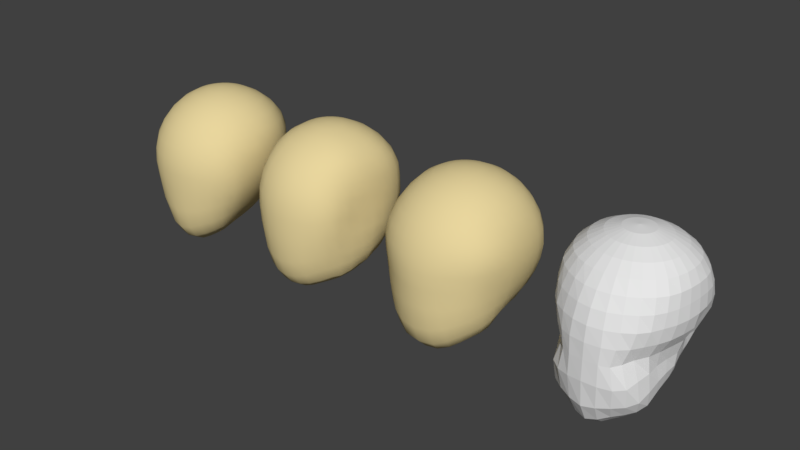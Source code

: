 # Source: Avatar.blend  (saved by Blender 2.79.0; exported with 4.5.12 LTS)
import bpy
from mathutils import Matrix  # noqa: F401  (used for matrix-valued properties, if any)

bpy.ops.wm.read_factory_settings(use_empty=True)
scene = bpy.context.scene
scene.name = 'Scene'

# ---- collections
col_collection_1 = bpy.data.collections.new('Collection 1'); scene.collection.children.link(col_collection_1)

# ---- materials (node trees are filled in below, after node groups)
mat_material_001 = bpy.data.materials.new('Material.001')
mat_material_001.alpha_threshold = 0.0
mat_material_001.diffuse_color = (0.8, 0.5199, 0.3689, 1.0)
mat_material_001.roughness = 0.5

# ---- material node trees
mat_material_001.use_nodes = True; mat_material_001.node_tree.nodes.clear()
_N = mat_material_001.node_tree.nodes; _L = mat_material_001.node_tree.links
n0 = _N.new('ShaderNodeOutputMaterial'); n0.name = 'Material Output'; n0.location = (300, 300)
n1 = _N.new('ShaderNodeBsdfDiffuse'); n1.name = 'Diffuse BSDF'; n1.location = (10, 300)
n1.inputs[0].default_value = (0.8, 0.6625, 0.3373, 1.0)
_L.new(n1.outputs[0], n0.inputs[0])
n0.is_active_output = True

# ---- world
world_world = bpy.data.worlds.new('World'); scene.world = world_world
world_world.color = (0.05088, 0.05088, 0.05088)
world_world.use_sun_shadow = False
world_world.sun_shadow_jitter_overblur = 0.0
world_world.cycles.sampling_method = 'MANUAL'

# ---- meshes
me_sphere_004 = bpy.data.meshes.new('Sphere.004')
me_sphere_004.from_pydata([(0.0, 0.004657, -1.04), (0.03806, 0.1913, 0.9808), (0.07466, 0.3753, 0.9239), (0.1084, 0.5449, 0.8315), (0.1379, 0.6935, 0.7071), (0.1622, 0.8155, 0.5556), (0.1802, 0.9061, 0.3827), (0.1913, 0.9619, 0.1951), (0.1951, 0.9808, 7.55e-08), (0.1888, 0.9619, -0.1951), (0.1611, 0.9061, -0.3839), (0.142, 0.8155, -0.5572), (0.1311, 0.6935, -0.7073), (0.1079, 0.5451, -0.8324), (0.07422, 0.3771, -0.9309), (0.03775, 0.1965, -1.001), (0.07466, 0.1802, 0.9808), (0.1464, 0.3536, 0.9239), (0.2126, 0.5133, 0.8315), (0.2706, 0.6529, 0.7071), (0.318, 0.7643, 0.5556), (0.3519, 0.8451, 0.3827), (0.3719, 0.8981, 0.1951), (0.3772, 0.9203, 0.0001505), (0.3384, 0.9054, -0.1943), (0.2822, 0.8536, -0.3856), (0.2724, 0.7682, -0.5603), (0.2563, 0.6533, -0.7082), (0.2102, 0.5137, -0.8332), (0.1449, 0.3557, -0.9326), (0.07393, 0.1855, -1.002), (0.1084, 0.1622, 0.9808), (0.2126, 0.3182, 0.9239), (0.3087, 0.4619, 0.8315), (0.3926, 0.5842, 0.7071), (0.4596, 0.6691, 0.5556), (0.5026, 0.7238, 0.3827), (0.527, 0.7728, 0.1951), (0.5286, 0.8101, 0.0004735), (0.476, 0.8104, -0.1944), (0.4163, 0.7679, -0.3846), (0.3845, 0.6913, -0.5572), (0.3669, 0.588, -0.7073), (0.3011, 0.4627, -0.8347), (0.2088, 0.321, -0.9351), (0.1071, 0.1675, -1.002), (0.1379, 0.1379, 0.9808), (0.2706, 0.2706, 0.9239), (0.3926, 0.3928, 0.8315), (0.498, 0.4919, 0.7071), (0.5792, 0.5481, 0.5556), (0.6279, 0.5914, 0.3827), (0.6551, 0.6304, 0.1951), (0.6563, 0.6689, 0.0001902), (0.6039, 0.6822, -0.1929), (0.5253, 0.6524, -0.3796), (0.4631, 0.5879, -0.5512), (0.4325, 0.5002, -0.7038), (0.3736, 0.3942, -0.8367), (0.2633, 0.2741, -0.9378), (0.1359, 0.1432, -1.003), (0.1622, 0.1084, 0.9808), (0.3182, 0.2126, 0.9239), (0.4608, 0.3086, 0.8315), (0.5814, 0.3847, 0.7071), (0.6711, 0.4226, 0.5556), (0.7213, 0.4539, 0.3827), (0.7384, 0.4807, 0.1951), (0.709, 0.5122, 0.002838), (0.6306, 0.5327, -0.1848), (0.557, 0.5125, -0.3705), (0.5095, 0.462, -0.5458), (0.4651, 0.3933, -0.7025), (0.4261, 0.3109, -0.8395), (0.3063, 0.2166, -0.94), (0.1593, 0.1135, -1.005), (0.1802, 0.07466, 0.9808), (0.3534, 0.1464, 0.9239), (0.5104, 0.2126, 0.8315), (0.6395, 0.2667, 0.7071), (0.731, 0.2949, 0.5556), (0.7739, 0.3102, 0.3827), (0.7729, 0.3265, 0.1953), (0.6889, 0.3531, 0.009836), (0.6229, 0.3697, -0.1792), (0.5333, 0.3534, -0.3623), (0.5263, 0.3183, -0.5448), (0.4954, 0.2715, -0.7048), (0.463, 0.2156, -0.8428), (0.3368, 0.1505, -0.9428), (0.1765, 0.0792, -1.008), (0.1913, 0.03806, 0.9808), (0.375, 0.07466, 0.9239), (0.5399, 0.1084, 0.8315), (0.672, 0.1375, 0.7071), (0.7576, 0.1573, 0.5556), (0.7873, 0.1679, 0.3827), (0.7935, 0.1789, 0.1952), (0.7237, 0.1895, 0.00722), (0.6247, 0.1908, -0.1822), (0.5842, 0.1802, -0.3697), (0.5579, 0.1624, -0.5524), (0.5321, 0.1393, -0.7089), (0.4843, 0.1115, -0.8476), (0.3548, 0.07754, -0.9489), (0.187, 0.04158, -1.012), (0.1951, -3.266e-07, 0.9808), (0.3822, -3.192e-07, 0.9239), (0.549, -3.117e-07, 0.8315), (0.6799, -3.192e-07, 0.7071), (0.7573, -6.484e-05, 0.5556), (0.781, -0.000377, 0.3827), (0.7957, -0.0001967, 0.1951), (0.7589, -6.165e-07, -0.00344), (0.6606, -3.892e-07, -0.201), (0.6098, -3.277e-08, -0.3864), (0.5951, 0.0002064, -0.5587), (0.5514, 0.0006548, -0.7186), (0.4905, 0.0004396, -0.8608), (0.3608, -0.0002972, -0.9617), (0.1905, 0.001917, -1.019), (0.1913, -0.03806, 0.9808), (0.3748, -0.07466, 0.9239), (0.5381, -0.1084, 0.8315), (0.6652, -0.138, 0.7071), (0.738, -0.1622, 0.5556), (0.7589, -0.1802, 0.3827), (0.7741, -0.1913, 0.1951), (0.7321, -0.1951, -0.002071), (0.6158, -0.1913, -0.2035), (0.5738, -0.1803, -0.3929), (0.5844, -0.1638, -0.5731), (0.5544, -0.1426, -0.7417), (0.4863, -0.1155, -0.8904), (0.3556, -0.08072, -0.9836), (0.1871, -0.03828, -1.028), (0.1802, -0.07466, 0.9808), (0.3532, -0.1464, 0.9239), (0.5075, -0.2126, 0.8315), (0.6288, -0.2706, 0.7071), (0.7016, -0.3179, 0.5556), (0.7198, -0.3513, 0.3827), (0.7263, -0.372, 0.1951), (0.6855, -0.381, -0.002569), (0.5766, -0.3752, -0.199), (0.5503, -0.3555, -0.3988), (0.5815, -0.3277, -0.5982), (0.5504, -0.2901, -0.7964), (0.4741, -0.2356, -0.9485), (0.339, -0.1618, -1.018), (0.1767, -0.07759, -1.039), (0.1622, -0.1084, 0.9808), (0.318, -0.2126, 0.9239), (0.4581, -0.3087, 0.8315), (0.5705, -0.3927, 0.7071), (0.6422, -0.4582, 0.5556), (0.661, -0.4991, 0.3827), (0.6547, -0.5261, 0.1951), (0.619, -0.5442, -0.0008981), (0.5364, -0.5429, -0.1901), (0.5534, -0.5224, -0.4113), (0.5687, -0.4927, -0.6604), (0.5363, -0.4375, -0.8792), (0.4419, -0.351, -1.015), (0.31, -0.2401, -1.063), (0.1596, -0.1145, -1.052), (0.1379, -0.138, 0.9808), (0.2705, -0.2706, 0.9239), (0.391, -0.3928, 0.8315), (0.4897, -0.499, 0.7071), (0.5531, -0.5765, 0.5556), (0.5811, -0.6289, 0.3827), (0.5838, -0.6672, 0.1948), (0.5341, -0.6851, -0.001032), (0.4393, -0.692, -0.2006), (0.5071, -0.6801, -0.4531), (0.535, -0.6485, -0.7342), (0.4766, -0.5635, -0.9247), (0.3839, -0.4486, -1.054), (0.2671, -0.3098, -1.103), (0.1362, -0.1473, -1.066), (0.1084, -0.1622, 0.9808), (0.2126, -0.3182, 0.9239), (0.3081, -0.4619, 0.8315), (0.388, -0.5863, 0.7071), (0.4389, -0.6757, 0.5556), (0.4699, -0.742, 0.3827), (0.4859, -0.7879, 0.1939), (0.4438, -0.809, -0.009062), (0.3703, -0.8225, -0.2212), (0.4572, -0.8186, -0.5062), (0.4427, -0.771, -0.7682), (0.3844, -0.6668, -0.9492), (0.3059, -0.5293, -1.083), (0.2115, -0.3671, -1.135), (0.1074, -0.1746, -1.078), (0.07466, -0.1802, 0.9808), (0.1464, -0.3536, 0.9239), (0.2126, -0.5133, 0.8315), (0.2691, -0.6523, 0.7071), (0.3071, -0.7573, 0.5556), (0.3292, -0.8306, 0.3827), (0.3457, -0.8814, 0.1935), (0.3309, -0.9096, -0.012), (0.2882, -0.9222, -0.2381), (0.3388, -0.9143, -0.52), (0.3136, -0.8604, -0.789), (0.2692, -0.747, -0.9826), (0.2123, -0.594, -1.121), (0.1463, -0.4112, -1.162), (0.07419, -0.195, -1.088), (0.03806, -0.1913, 0.9808), (0.07466, -0.3753, 0.9239), (0.1084, -0.5449, 0.8315), (0.1378, -0.6934, 0.7071), (0.1597, -0.8124, 0.5556), (0.173, -0.8976, 0.3827), (0.1834, -0.9527, 0.1942), (0.1896, -0.9769, -0.006335), (0.1764, -0.9806, -0.2274), (0.1799, -0.9746, -0.5069), (0.162, -0.9247, -0.8176), (0.1379, -0.8043, -1.047), (0.1084, -0.6415, -1.178), (0.07466, -0.4412, -1.187), (0.03788, -0.2075, -1.095), (-7.212e-09, -0.1951, 0.9808), (4.122e-08, -0.3827, 0.9239), (2.632e-08, -0.5556, 0.8315), (-2.584e-08, -0.7071, 0.7071), (-8.501e-08, -0.8313, 0.5556), (6.222e-08, -0.9228, 0.3827), (-8.42e-08, -0.9798, 0.1949), (-1.005e-07, -1.001, -0.00305), (-8.743e-08, -1.0, -0.2178), (6.391e-08, -0.9966, -0.4943), (-8.544e-08, -0.9525, -0.8444), (-2.584e-08, -0.8255, -1.087), (-1.094e-08, -0.6595, -1.206), (3.964e-09, -0.4525, -1.199), (3.965e-09, -0.2118, -1.097), (-0.03806, -0.1913, 0.9808), (-0.07466, -0.3753, 0.9239), (-0.1084, -0.5449, 0.8315), (-0.1378, -0.6934, 0.7071), (-0.1597, -0.8124, 0.5556), (-0.173, -0.8976, 0.3827), (-0.1834, -0.9527, 0.1942), (-0.1896, -0.9769, -0.006335), (-0.1764, -0.9806, -0.2274), (-0.1799, -0.9746, -0.5069), (-0.162, -0.9247, -0.8176), (-0.1379, -0.8043, -1.047), (-0.1084, -0.6415, -1.178), (-0.07466, -0.4412, -1.187), (-0.03788, -0.2075, -1.095), (-1.247e-07, -6.269e-07, 1.0), (-0.07466, -0.1802, 0.9808), (-0.1464, -0.3536, 0.9239), (-0.2126, -0.5133, 0.8315), (-0.2691, -0.6523, 0.7071), (-0.3071, -0.7573, 0.5556), (-0.3292, -0.8306, 0.3827), (-0.3457, -0.8814, 0.1935), (-0.3309, -0.9096, -0.012), (-0.2882, -0.9222, -0.2381), (-0.3388, -0.9143, -0.52), (-0.3136, -0.8604, -0.789), (-0.2692, -0.747, -0.9826), (-0.2123, -0.594, -1.121), (-0.1463, -0.4112, -1.162), (-0.07419, -0.195, -1.088), (-0.1084, -0.1622, 0.9808), (-0.2126, -0.3182, 0.9239), (-0.3081, -0.4619, 0.8315), (-0.388, -0.5863, 0.7071), (-0.4389, -0.6757, 0.5556), (-0.4699, -0.742, 0.3827), (-0.4859, -0.7879, 0.1939), (-0.4438, -0.809, -0.009062), (-0.3703, -0.8225, -0.2212), (-0.4572, -0.8186, -0.5062), (-0.4427, -0.771, -0.7682), (-0.3844, -0.6668, -0.9492), (-0.3059, -0.5293, -1.083), (-0.2115, -0.3671, -1.135), (-0.1074, -0.1746, -1.078), (-0.1379, -0.138, 0.9808), (-0.2705, -0.2706, 0.9239), (-0.391, -0.3928, 0.8315), (-0.4897, -0.499, 0.7071), (-0.5531, -0.5765, 0.5556), (-0.5811, -0.6289, 0.3827), (-0.5838, -0.6672, 0.1948), (-0.5341, -0.6851, -0.001032), (-0.4393, -0.692, -0.2006), (-0.5071, -0.6801, -0.4531), (-0.535, -0.6485, -0.7342), (-0.4766, -0.5635, -0.9247), (-0.3839, -0.4486, -1.054), (-0.2671, -0.3098, -1.103), (-0.1362, -0.1473, -1.066), (-0.1622, -0.1084, 0.9808), (-0.318, -0.2126, 0.9239), (-0.4581, -0.3087, 0.8315), (-0.5705, -0.3927, 0.7071), (-0.6422, -0.4582, 0.5556), (-0.661, -0.4991, 0.3827), (-0.6547, -0.5261, 0.1951), (-0.619, -0.5442, -0.0008981), (-0.5364, -0.5429, -0.1901), (-0.5534, -0.5224, -0.4113), (-0.5687, -0.4927, -0.6604), (-0.5363, -0.4375, -0.8792), (-0.4419, -0.351, -1.015), (-0.31, -0.2401, -1.063), (-0.1596, -0.1145, -1.052), (-0.1802, -0.07466, 0.9808), (-0.3532, -0.1464, 0.9239), (-0.5075, -0.2126, 0.8315), (-0.6288, -0.2706, 0.7071), (-0.7016, -0.3179, 0.5556), (-0.7198, -0.3513, 0.3827), (-0.7263, -0.372, 0.1951), (-0.6855, -0.381, -0.002569), (-0.5766, -0.3752, -0.199), (-0.5503, -0.3555, -0.3988), (-0.5815, -0.3277, -0.5982), (-0.5504, -0.2901, -0.7964), (-0.4741, -0.2356, -0.9485), (-0.339, -0.1618, -1.018), (-0.1767, -0.07759, -1.039), (-0.1913, -0.03806, 0.9808), (-0.3748, -0.07466, 0.9239), (-0.5381, -0.1084, 0.8315), (-0.6652, -0.1379, 0.7071), (-0.738, -0.1622, 0.5556), (-0.7589, -0.1802, 0.3827), (-0.7741, -0.1913, 0.1951), (-0.7321, -0.1951, -0.002071), (-0.6158, -0.1913, -0.2035), (-0.5738, -0.1803, -0.3929), (-0.5844, -0.1638, -0.5731), (-0.5544, -0.1426, -0.7417), (-0.4863, -0.1155, -0.8904), (-0.3556, -0.08072, -0.9836), (-0.1871, -0.03828, -1.028), (-0.1951, -3.117e-07, 0.9808), (-0.3822, -2.819e-07, 0.9239), (-0.549, -2.819e-07, 0.8315), (-0.6799, -1.851e-07, 0.7071), (-0.7573, -6.464e-05, 0.5556), (-0.781, -0.0003771, 0.3827), (-0.7957, -0.0001964, 0.1951), (-0.7589, -3.782e-07, -0.00344), (-0.6606, -9.114e-08, -0.201), (-0.6098, -1.222e-07, -0.3864), (-0.5951, 0.0002066, -0.5587), (-0.5514, 0.000655, -0.7186), (-0.4905, 0.0004397, -0.8608), (-0.3608, -0.0002971, -0.9617), (-0.1905, 0.001917, -1.019), (-0.1913, 0.03806, 0.9808), (-0.375, 0.07466, 0.9239), (-0.5399, 0.1084, 0.8315), (-0.672, 0.1375, 0.7071), (-0.7576, 0.1573, 0.5556), (-0.7873, 0.1679, 0.3827), (-0.7935, 0.1789, 0.1952), (-0.7237, 0.1895, 0.00722), (-0.6247, 0.1908, -0.1822), (-0.5842, 0.1802, -0.3697), (-0.5579, 0.1624, -0.5524), (-0.5321, 0.1393, -0.7089), (-0.4843, 0.1115, -0.8476), (-0.3548, 0.07754, -0.9489), (-0.187, 0.04158, -1.012), (-0.1802, 0.07466, 0.9808), (-0.3534, 0.1464, 0.9239), (-0.5104, 0.2126, 0.8315), (-0.6395, 0.2667, 0.7071), (-0.731, 0.2949, 0.5556), (-0.7739, 0.3102, 0.3827), (-0.7729, 0.3265, 0.1953), (-0.6889, 0.3531, 0.009836), (-0.6229, 0.3697, -0.1792), (-0.5333, 0.3534, -0.3623), (-0.5263, 0.3183, -0.5448), (-0.4954, 0.2715, -0.7048), (-0.463, 0.2156, -0.8428), (-0.3368, 0.1505, -0.9428), (-0.1765, 0.0792, -1.008), (-0.1622, 0.1084, 0.9808), (-0.3182, 0.2126, 0.9239), (-0.4608, 0.3086, 0.8315), (-0.5814, 0.3847, 0.7071), (-0.6711, 0.4226, 0.5556), (-0.7213, 0.4539, 0.3827), (-0.7384, 0.4807, 0.1951), (-0.709, 0.5122, 0.002838), (-0.6306, 0.5327, -0.1848), (-0.557, 0.5125, -0.3705), (-0.5095, 0.462, -0.5458), (-0.4651, 0.3933, -0.7025), (-0.4261, 0.3109, -0.8395), (-0.3063, 0.2166, -0.94), (-0.1593, 0.1135, -1.005), (-0.1379, 0.1379, 0.9808), (-0.2706, 0.2706, 0.9239), (-0.3926, 0.3928, 0.8315), (-0.498, 0.4919, 0.7071), (-0.5792, 0.5481, 0.5556), (-0.6279, 0.5914, 0.3827), (-0.6551, 0.6304, 0.1951), (-0.6563, 0.6689, 0.0001902), (-0.6039, 0.6822, -0.1929), (-0.5253, 0.6524, -0.3796), (-0.4631, 0.5879, -0.5512), (-0.4325, 0.5002, -0.7038), (-0.3736, 0.3942, -0.8367), (-0.2633, 0.2741, -0.9378), (-0.1359, 0.1432, -1.003), (-0.1084, 0.1622, 0.9808), (-0.2126, 0.3182, 0.9239), (-0.3087, 0.4619, 0.8315), (-0.3926, 0.5842, 0.7071), (-0.4596, 0.6691, 0.5556), (-0.5026, 0.7238, 0.3827), (-0.527, 0.7728, 0.1951), (-0.5286, 0.8101, 0.0004735), (-0.476, 0.8104, -0.1944), (-0.4163, 0.7679, -0.3846), (-0.3845, 0.6913, -0.5572), (-0.3669, 0.588, -0.7073), (-0.3011, 0.4627, -0.8347), (-0.2088, 0.321, -0.9351), (-0.1071, 0.1675, -1.002), (-0.07466, 0.1802, 0.9808), (-0.1464, 0.3536, 0.9239), (-0.2126, 0.5133, 0.8315), (-0.2706, 0.6529, 0.7071), (-0.318, 0.7643, 0.5556), (-0.3519, 0.8451, 0.3827), (-0.3719, 0.8981, 0.1951), (-0.3772, 0.9203, 0.0001505), (-0.3384, 0.9054, -0.1943), (-0.2822, 0.8536, -0.3856), (-0.2724, 0.7682, -0.5603), (-0.2563, 0.6533, -0.7082), (-0.2102, 0.5137, -0.8332), (-0.1449, 0.3557, -0.9326), (-0.07393, 0.1855, -1.002), (-0.03806, 0.1913, 0.9808), (-0.07466, 0.3753, 0.9239), (-0.1084, 0.5449, 0.8315), (-0.1379, 0.6935, 0.7071), (-0.1622, 0.8155, 0.5556), (-0.1802, 0.9061, 0.3827), (-0.1913, 0.9619, 0.1951), (-0.1951, 0.9808, 7.55e-08), (-0.1888, 0.9619, -0.1951), (-0.1611, 0.9061, -0.3839), (-0.142, 0.8155, -0.5572), (-0.1311, 0.6935, -0.7073), (-0.1079, 0.5451, -0.8324), (-0.07422, 0.3771, -0.9309), (-0.03775, 0.1965, -1.001), (3.749e-08, 0.1951, 0.9808), (7.847e-08, 0.3827, 0.9239), (1.083e-07, 0.5556, 0.8315), (1.53e-07, 0.7071, 0.7071), (2.722e-07, 0.8315, 0.5556), (6.357e-08, 0.9239, 0.3827), (2.573e-07, 0.9808, 0.1951), (2.722e-07, 1.0, 7.55e-08), (2.572e-07, 0.9808, -0.1951), (5.914e-08, 0.9239, -0.3827), (2.398e-07, 0.8315, -0.5556), (1.466e-07, 0.7071, -0.7071), (1.229e-07, 0.5557, -0.8321), (7.823e-08, 0.3843, -0.9303), (1.513e-08, 0.2002, -1.001)], [], [(467, 256, 1), (0, 481, 15), (475, 474, 8, 9), (468, 467, 1, 2), (476, 475, 9, 10), (469, 468, 2, 3), (477, 476, 10, 11), (470, 469, 3, 4), (478, 477, 11, 12), (471, 470, 4, 5), (479, 478, 12, 13), (472, 471, 5, 6), (480, 479, 13, 14), (473, 472, 6, 7), (481, 480, 14, 15), (474, 473, 7, 8), (15, 14, 29, 30), (8, 7, 22, 23), (1, 256, 16), (0, 15, 30), (9, 8, 23, 24), (2, 1, 16, 17), (10, 9, 24, 25), (3, 2, 17, 18), (11, 10, 25, 26), (4, 3, 18, 19), (12, 11, 26, 27), (5, 4, 19, 20), (13, 12, 27, 28), (6, 5, 20, 21), (14, 13, 28, 29), (7, 6, 21, 22), (19, 18, 33, 34), (27, 26, 41, 42), (20, 19, 34, 35), (28, 27, 42, 43), (21, 20, 35, 36), (29, 28, 43, 44), (22, 21, 36, 37), (30, 29, 44, 45), (23, 22, 37, 38), (16, 256, 31), (0, 30, 45), (24, 23, 38, 39), (17, 16, 31, 32), (25, 24, 39, 40), (18, 17, 32, 33), (26, 25, 40, 41), (38, 37, 52, 53), (31, 256, 46), (0, 45, 60), (39, 38, 53, 54), (32, 31, 46, 47), (40, 39, 54, 55), (33, 32, 47, 48), (41, 40, 55, 56), (34, 33, 48, 49), (42, 41, 56, 57), (35, 34, 49, 50), (43, 42, 57, 58), (36, 35, 50, 51), (44, 43, 58, 59), (37, 36, 51, 52), (45, 44, 59, 60), (57, 56, 71, 72), (50, 49, 64, 65), (58, 57, 72, 73), (51, 50, 65, 66), (59, 58, 73, 74), (52, 51, 66, 67), (60, 59, 74, 75), (53, 52, 67, 68), (46, 256, 61), (0, 60, 75), (54, 53, 68, 69), (47, 46, 61, 62), (55, 54, 69, 70), (48, 47, 62, 63), (56, 55, 70, 71), (49, 48, 63, 64), (61, 256, 76), (0, 75, 90), (69, 68, 83, 84), (62, 61, 76, 77), (70, 69, 84, 85), (63, 62, 77, 78), (71, 70, 85, 86), (64, 63, 78, 79), (72, 71, 86, 87), (65, 64, 79, 80), (73, 72, 87, 88), (66, 65, 80, 81), (74, 73, 88, 89), (67, 66, 81, 82), (75, 74, 89, 90), (68, 67, 82, 83), (80, 79, 94, 95), (88, 87, 102, 103), (81, 80, 95, 96), (89, 88, 103, 104), (82, 81, 96, 97), (90, 89, 104, 105), (83, 82, 97, 98), (76, 256, 91), (0, 90, 105), (84, 83, 98, 99), (77, 76, 91, 92), (85, 84, 99, 100), (78, 77, 92, 93), (86, 85, 100, 101), (79, 78, 93, 94), (87, 86, 101, 102), (99, 98, 113, 114), (92, 91, 106, 107), (100, 99, 114, 115), (93, 92, 107, 108), (101, 100, 115, 116), (94, 93, 108, 109), (102, 101, 116, 117), (95, 94, 109, 110), (103, 102, 117, 118), (96, 95, 110, 111), (104, 103, 118, 119), (97, 96, 111, 112), (105, 104, 119, 120), (98, 97, 112, 113), (91, 256, 106), (0, 105, 120), (118, 117, 132, 133), (111, 110, 125, 126), (119, 118, 133, 134), (112, 111, 126, 127), (120, 119, 134, 135), (113, 112, 127, 128), (106, 256, 121), (0, 120, 135), (114, 113, 128, 129), (107, 106, 121, 122), (115, 114, 129, 130), (108, 107, 122, 123), (116, 115, 130, 131), (109, 108, 123, 124), (117, 116, 131, 132), (110, 109, 124, 125), (130, 129, 144, 145), (123, 122, 137, 138), (131, 130, 145, 146), (124, 123, 138, 139), (132, 131, 146, 147), (125, 124, 139, 140), (133, 132, 147, 148), (126, 125, 140, 141), (134, 133, 148, 149), (127, 126, 141, 142), (135, 134, 149, 150), (128, 127, 142, 143), (121, 256, 136), (0, 135, 150), (129, 128, 143, 144), (122, 121, 136, 137), (149, 148, 163, 164), (142, 141, 156, 157), (150, 149, 164, 165), (143, 142, 157, 158), (136, 256, 151), (0, 150, 165), (144, 143, 158, 159), (137, 136, 151, 152), (145, 144, 159, 160), (138, 137, 152, 153), (146, 145, 160, 161), (139, 138, 153, 154), (147, 146, 161, 162), (140, 139, 154, 155), (148, 147, 162, 163), (141, 140, 155, 156), (153, 152, 167, 168), (161, 160, 175, 176), (154, 153, 168, 169), (162, 161, 176, 177), (155, 154, 169, 170), (163, 162, 177, 178), (156, 155, 170, 171), (164, 163, 178, 179), (157, 156, 171, 172), (165, 164, 179, 180), (158, 157, 172, 173), (151, 256, 166), (0, 165, 180), (159, 158, 173, 174), (152, 151, 166, 167), (160, 159, 174, 175), (172, 171, 186, 187), (180, 179, 194, 195), (173, 172, 187, 188), (166, 256, 181), (0, 180, 195), (174, 173, 188, 189), (167, 166, 181, 182), (175, 174, 189, 190), (168, 167, 182, 183), (176, 175, 190, 191), (169, 168, 183, 184), (177, 176, 191, 192), (170, 169, 184, 185), (178, 177, 192, 193), (171, 170, 185, 186), (179, 178, 193, 194), (191, 190, 205, 206), (184, 183, 198, 199), (192, 191, 206, 207), (185, 184, 199, 200), (193, 192, 207, 208), (186, 185, 200, 201), (194, 193, 208, 209), (187, 186, 201, 202), (195, 194, 209, 210), (188, 187, 202, 203), (181, 256, 196), (0, 195, 210), (189, 188, 203, 204), (182, 181, 196, 197), (190, 189, 204, 205), (183, 182, 197, 198), (210, 209, 224, 225), (203, 202, 217, 218), (196, 256, 211), (0, 210, 225), (204, 203, 218, 219), (197, 196, 211, 212), (205, 204, 219, 220), (198, 197, 212, 213), (206, 205, 220, 221), (199, 198, 213, 214), (207, 206, 221, 222), (200, 199, 214, 215), (208, 207, 222, 223), (201, 200, 215, 216), (209, 208, 223, 224), (202, 201, 216, 217), (214, 213, 228, 229), (222, 221, 236, 237), (215, 214, 229, 230), (223, 222, 237, 238), (216, 215, 230, 231), (224, 223, 238, 239), (217, 216, 231, 232), (225, 224, 239, 240), (218, 217, 232, 233), (211, 256, 226), (0, 225, 240), (219, 218, 233, 234), (212, 211, 226, 227), (220, 219, 234, 235), (213, 212, 227, 228), (221, 220, 235, 236), (233, 232, 247, 248), (226, 256, 241), (0, 240, 255), (234, 233, 248, 249), (227, 226, 241, 242), (235, 234, 249, 250), (228, 227, 242, 243), (236, 235, 250, 251), (229, 228, 243, 244), (237, 236, 251, 252), (230, 229, 244, 245), (238, 237, 252, 253), (231, 230, 245, 246), (239, 238, 253, 254), (232, 231, 246, 247), (240, 239, 254, 255), (252, 251, 267, 268), (245, 244, 260, 261), (253, 252, 268, 269), (246, 245, 261, 262), (254, 253, 269, 270), (247, 246, 262, 263), (255, 254, 270, 271), (248, 247, 263, 264), (241, 256, 257), (0, 255, 271), (249, 248, 264, 265), (242, 241, 257, 258), (250, 249, 265, 266), (243, 242, 258, 259), (251, 250, 266, 267), (244, 243, 259, 260), (0, 271, 286), (265, 264, 279, 280), (258, 257, 272, 273), (266, 265, 280, 281), (259, 258, 273, 274), (267, 266, 281, 282), (260, 259, 274, 275), (268, 267, 282, 283), (261, 260, 275, 276), (269, 268, 283, 284), (262, 261, 276, 277), (270, 269, 284, 285), (263, 262, 277, 278), (271, 270, 285, 286), (264, 263, 278, 279), (257, 256, 272), (284, 283, 298, 299), (277, 276, 291, 292), (285, 284, 299, 300), (278, 277, 292, 293), (286, 285, 300, 301), (279, 278, 293, 294), (272, 256, 287), (0, 286, 301), (280, 279, 294, 295), (273, 272, 287, 288), (281, 280, 295, 296), (274, 273, 288, 289), (282, 281, 296, 297), (275, 274, 289, 290), (283, 282, 297, 298), (276, 275, 290, 291), (288, 287, 302, 303), (296, 295, 310, 311), (289, 288, 303, 304), (297, 296, 311, 312), (290, 289, 304, 305), (298, 297, 312, 313), (291, 290, 305, 306), (299, 298, 313, 314), (292, 291, 306, 307), (300, 299, 314, 315), (293, 292, 307, 308), (301, 300, 315, 316), (294, 293, 308, 309), (287, 256, 302), (0, 301, 316), (295, 294, 309, 310), (307, 306, 321, 322), (315, 314, 329, 330), (308, 307, 322, 323), (316, 315, 330, 331), (309, 308, 323, 324), (302, 256, 317), (0, 316, 331), (310, 309, 324, 325), (303, 302, 317, 318), (311, 310, 325, 326), (304, 303, 318, 319), (312, 311, 326, 327), (305, 304, 319, 320), (313, 312, 327, 328), (306, 305, 320, 321), (314, 313, 328, 329), (326, 325, 340, 341), (319, 318, 333, 334), (327, 326, 341, 342), (320, 319, 334, 335), (328, 327, 342, 343), (321, 320, 335, 336), (329, 328, 343, 344), (322, 321, 336, 337), (330, 329, 344, 345), (323, 322, 337, 338), (331, 330, 345, 346), (324, 323, 338, 339), (317, 256, 332), (0, 331, 346), (325, 324, 339, 340), (318, 317, 332, 333), (345, 344, 359, 360), (338, 337, 352, 353), (346, 345, 360, 361), (339, 338, 353, 354), (332, 256, 347), (0, 346, 361), (340, 339, 354, 355), (333, 332, 347, 348), (341, 340, 355, 356), (334, 333, 348, 349), (342, 341, 356, 357), (335, 334, 349, 350), (343, 342, 357, 358), (336, 335, 350, 351), (344, 343, 358, 359), (337, 336, 351, 352), (349, 348, 363, 364), (357, 356, 371, 372), (350, 349, 364, 365), (358, 357, 372, 373), (351, 350, 365, 366), (359, 358, 373, 374), (352, 351, 366, 367), (360, 359, 374, 375), (353, 352, 367, 368), (361, 360, 375, 376), (354, 353, 368, 369), (347, 256, 362), (0, 361, 376), (355, 354, 369, 370), (348, 347, 362, 363), (356, 355, 370, 371), (368, 367, 382, 383), (376, 375, 390, 391), (369, 368, 383, 384), (362, 256, 377), (0, 376, 391), (370, 369, 384, 385), (363, 362, 377, 378), (371, 370, 385, 386), (364, 363, 378, 379), (372, 371, 386, 387), (365, 364, 379, 380), (373, 372, 387, 388), (366, 365, 380, 381), (374, 373, 388, 389), (367, 366, 381, 382), (375, 374, 389, 390), (387, 386, 401, 402), (380, 379, 394, 395), (388, 387, 402, 403), (381, 380, 395, 396), (389, 388, 403, 404), (382, 381, 396, 397), (390, 389, 404, 405), (383, 382, 397, 398), (391, 390, 405, 406), (384, 383, 398, 399), (377, 256, 392), (0, 391, 406), (385, 384, 399, 400), (378, 377, 392, 393), (386, 385, 400, 401), (379, 378, 393, 394), (406, 405, 420, 421), (399, 398, 413, 414), (392, 256, 407), (0, 406, 421), (400, 399, 414, 415), (393, 392, 407, 408), (401, 400, 415, 416), (394, 393, 408, 409), (402, 401, 416, 417), (395, 394, 409, 410), (403, 402, 417, 418), (396, 395, 410, 411), (404, 403, 418, 419), (397, 396, 411, 412), (405, 404, 419, 420), (398, 397, 412, 413), (418, 417, 432, 433), (411, 410, 425, 426), (419, 418, 433, 434), (412, 411, 426, 427), (420, 419, 434, 435), (413, 412, 427, 428), (421, 420, 435, 436), (414, 413, 428, 429), (407, 256, 422), (0, 421, 436), (415, 414, 429, 430), (408, 407, 422, 423), (416, 415, 430, 431), (409, 408, 423, 424), (417, 416, 431, 432), (410, 409, 424, 425), (422, 256, 437), (0, 436, 451), (430, 429, 444, 445), (423, 422, 437, 438), (431, 430, 445, 446), (424, 423, 438, 439), (432, 431, 446, 447), (425, 424, 439, 440), (433, 432, 447, 448), (426, 425, 440, 441), (434, 433, 448, 449), (427, 426, 441, 442), (435, 434, 449, 450), (428, 427, 442, 443), (436, 435, 450, 451), (429, 428, 443, 444), (441, 440, 455, 456), (449, 448, 463, 464), (442, 441, 456, 457), (450, 449, 464, 465), (443, 442, 457, 458), (451, 450, 465, 466), (444, 443, 458, 459), (437, 256, 452), (0, 451, 466), (445, 444, 459, 460), (438, 437, 452, 453), (446, 445, 460, 461), (439, 438, 453, 454), (447, 446, 461, 462), (440, 439, 454, 455), (448, 447, 462, 463), (460, 459, 474, 475), (453, 452, 467, 468), (461, 460, 475, 476), (454, 453, 468, 469), (462, 461, 476, 477), (455, 454, 469, 470), (463, 462, 477, 478), (456, 455, 470, 471), (464, 463, 478, 479), (457, 456, 471, 472), (465, 464, 479, 480), (458, 457, 472, 473), (466, 465, 480, 481), (459, 458, 473, 474), (452, 256, 467), (0, 466, 481)])
me_sphere_004.use_remesh_preserve_volume = False
me_sphere_004.use_remesh_preserve_attributes = False
me_sphere_004.use_mirror_vertex_groups = False
me_sphere_004.update()
me_sphere_003 = bpy.data.meshes.new('Sphere.003')
me_sphere_003.from_pydata([(-1.741e-06, -0.03534, -1.041), (0.03806, 0.1918, 0.9808), (0.07466, 0.3795, 0.9239), (0.1084, 0.5592, 0.8315), (0.1379, 0.7153, 0.7074), (0.1622, 0.8292, 0.5589), (0.1802, 0.8893, 0.3944), (0.1913, 0.9176, 0.2133), (0.1951, 0.9208, 0.02094), (0.1913, 0.8889, -0.1718), (0.1802, 0.8181, -0.3606), (0.1622, 0.7336, -0.538), (0.1379, 0.6095, -0.69), (0.1084, 0.4585, -0.8163), (0.07466, 0.302, -0.912), (0.03826, 0.1495, -0.9752), (0.07466, 0.1806, 0.9808), (0.1464, 0.3571, 0.9239), (0.2126, 0.5252, 0.8315), (0.2706, 0.6709, 0.7072), (0.3182, 0.7816, 0.5572), (0.3536, 0.85, 0.3888), (0.3753, 0.8775, 0.2076), (0.3827, 0.8796, 0.01632), (0.3753, 0.8573, -0.1775), (0.3536, 0.8002, -0.3686), (0.3182, 0.703, -0.5434), (0.2706, 0.5757, -0.6928), (0.2126, 0.4328, -0.8174), (0.1464, 0.2872, -0.9124), (0.07522, 0.1401, -0.9764), (0.1084, 0.1625, 0.9808), (0.2126, 0.3208, 0.9239), (0.3086, 0.4708, 0.8314), (0.3927, 0.602, 0.7071), (0.4618, 0.7053, 0.556), (0.5132, 0.776, 0.3845), (0.5449, 0.8123, 0.1992), (0.5556, 0.8185, 0.006317), (0.5448, 0.8026, -0.1873), (0.5131, 0.7518, -0.3751), (0.4617, 0.6557, -0.5474), (0.3927, 0.5293, -0.6956), (0.3086, 0.396, -0.819), (0.2126, 0.2633, -0.9133), (0.1096, 0.1245, -0.9788), (0.1379, 0.1381, 0.9808), (0.2705, 0.2722, 0.9238), (0.3922, 0.3979, 0.8313), (0.4981, 0.5092, 0.7071), (0.5848, 0.5984, 0.556), (0.65, 0.6617, 0.3834), (0.6911, 0.6964, 0.1961), (0.7043, 0.7062, 0.002021), (0.6882, 0.6934, -0.1907), (0.646, 0.6526, -0.3759), (0.5819, 0.5768, -0.5476), (0.4971, 0.4704, -0.6977), (0.3923, 0.3495, -0.821), (0.2708, 0.2283, -0.9149), (0.1405, 0.103, -0.9825), (0.1622, 0.1085, 0.9808), (0.3178, 0.2134, 0.9236), (0.4592, 0.3106, 0.831), (0.5798, 0.3956, 0.7071), (0.6768, 0.4642, 0.5568), (0.7499, 0.5136, 0.3851), (0.7941, 0.5427, 0.1994), (0.804, 0.5519, 0.008023), (0.7791, 0.541, -0.182), (0.7296, 0.5106, -0.3662), (0.6618, 0.4569, -0.54), (0.5736, 0.38, -0.6952), (0.4586, 0.2843, -0.8215), (0.3198, 0.1811, -0.9177), (0.1671, 0.07603, -0.9879), (0.1802, 0.07469, 0.9807), (0.3527, 0.1466, 0.9233), (0.5063, 0.2123, 0.8302), (0.6332, 0.269, 0.7067), (0.7317, 0.3137, 0.5566), (0.802, 0.3461, 0.3875), (0.8389, 0.3657, 0.2075), (0.8418, 0.3716, 0.02217), (0.8164, 0.3638, -0.165), (0.7679, 0.3437, -0.3487), (0.6994, 0.3098, -0.5227), (0.6187, 0.2629, -0.684), (0.5059, 0.1988, -0.8188), (0.3592, 0.123, -0.9228), (0.1886, 0.04432, -0.9953), (0.1913, 0.03807, 0.9807), (0.3738, 0.07458, 0.923), (0.5336, 0.1075, 0.8295), (0.6605, 0.135, 0.7049), (0.758, 0.1564, 0.5548), (0.8213, 0.1715, 0.3883), (0.8539, 0.1807, 0.2126), (0.8659, 0.1851, 0.03299), (0.8403, 0.1802, -0.1505), (0.7941, 0.1698, -0.3304), (0.7269, 0.153, -0.5031), (0.6438, 0.1296, -0.6673), (0.5383, 0.09689, -0.815), (0.389, 0.05431, -0.9308), (0.2044, 0.008232, -1.005), (0.195, 4.607e-07, 0.9807), (0.3808, 2.547e-07, 0.9228), (0.5411, -0.0001272, 0.8286), (0.6625, -0.0008998, 0.7017), (0.7662, -0.00127, 0.5556), (0.8256, -0.001936, 0.3889), (0.861, -0.001761, 0.2153), (0.8686, -0.001159, 0.03764), (0.8469, -0.002123, -0.1403), (0.8044, -0.003855, -0.3149), (0.7465, -0.007112, -0.4861), (0.6701, -0.01029, -0.6571), (0.5646, -0.01629, -0.8176), (0.4111, -0.02434, -0.9447), (0.214, -0.03187, -1.018), (0.1913, -0.03805, 0.9807), (0.3735, -0.07445, 0.9227), (0.5309, -0.1072, 0.828), (0.6538, -0.135, 0.7015), (0.7488, -0.1569, 0.5525), (0.8143, -0.1726, 0.3874), (0.8537, -0.181, 0.2145), (0.8587, -0.1836, 0.03855), (0.8382, -0.1822, -0.1346), (0.799, -0.1759, -0.3059), (0.7486, -0.1669, -0.4859), (0.6823, -0.1537, -0.6713), (0.5869, -0.1361, -0.8426), (0.4264, -0.1098, -0.9705), (0.2171, -0.07492, -1.035), (0.1802, -0.07464, 0.9807), (0.3523, -0.1461, 0.9228), (0.5031, -0.2105, 0.8282), (0.6225, -0.2645, 0.7015), (0.7107, -0.3061, 0.5501), (0.7902, -0.3404, 0.3868), (0.8276, -0.3573, 0.2116), (0.824, -0.3637, 0.03658), (0.7914, -0.359, -0.1346), (0.7579, -0.3465, -0.3113), (0.7203, -0.3263, -0.5092), (0.6769, -0.2977, -0.7117), (0.5906, -0.2579, -0.8831), (0.427, -0.1969, -1.005), (0.2125, -0.1189, -1.055), (0.1622, -0.1084, 0.9807), (0.3175, -0.2122, 0.9231), (0.4567, -0.3066, 0.8291), (0.571, -0.3867, 0.7027), (0.6614, -0.4507, 0.5511), (0.7338, -0.4991, 0.3832), (0.772, -0.5298, 0.2064), (0.7586, -0.5412, 0.03038), (0.729, -0.5332, -0.1431), (0.7062, -0.515, -0.3319), (0.6784, -0.4845, -0.5533), (0.6383, -0.4389, -0.7609), (0.5524, -0.3709, -0.924), (0.4036, -0.2794, -1.041), (0.1989, -0.1617, -1.077), (0.1379, -0.1379, 0.9807), (0.2703, -0.2703, 0.9234), (0.391, -0.3915, 0.8302), (0.4945, -0.4966, 0.705), (0.5793, -0.5819, 0.5535), (0.646, -0.6478, 0.383), (0.673, -0.6893, 0.2013), (0.654, -0.7047, 0.02077), (0.6345, -0.6957, -0.1603), (0.6236, -0.6724, -0.3652), (0.6048, -0.6325, -0.6035), (0.5672, -0.5657, -0.8059), (0.4906, -0.4717, -0.9635), (0.3633, -0.3575, -1.083), (0.1755, -0.2008, -1.099), (0.1084, -0.1622, 0.9808), (0.2125, -0.3181, 0.9237), (0.3083, -0.4614, 0.831), (0.3919, -0.5868, 0.7064), (0.4614, -0.6899, 0.555), (0.5118, -0.7675, 0.3829), (0.5277, -0.8172, 0.1986), (0.5051, -0.8373, 0.01286), (0.4873, -0.8298, -0.1795), (0.4936, -0.8076, -0.4043), (0.494, -0.7589, -0.6515), (0.477, -0.6761, -0.8561), (0.4117, -0.5658, -1.019), (0.2984, -0.4242, -1.126), (0.142, -0.2343, -1.119), (0.07466, -0.1802, 0.9808), (0.1464, -0.3535, 0.9238), (0.2126, -0.5132, 0.8314), (0.2705, -0.6531, 0.707), (0.3183, -0.7681, 0.5555), (0.3529, -0.8542, 0.3828), (0.3642, -0.91, 0.1965), (0.3445, -0.9332, 0.005418), (0.32, -0.9262, -0.1961), (0.3284, -0.9076, -0.4413), (0.367, -0.8622, -0.7079), (0.3639, -0.7731, -0.9251), (0.3063, -0.6488, -1.088), (0.2159, -0.4822, -1.173), (0.09989, -0.2603, -1.135), (0.03806, -0.1913, 0.9808), (0.07466, -0.3753, 0.9239), (0.1084, -0.5449, 0.8315), (0.1379, -0.6935, 0.7071), (0.1622, -0.8155, 0.5556), (0.1802, -0.9069, 0.3827), (0.1879, -0.9667, 0.1954), (0.1816, -0.9923, 0.001095), (0.1656, -0.9856, -0.2049), (0.1705, -0.9677, -0.4594), (0.2087, -0.9335, -0.7592), (0.2054, -0.8461, -0.994), (0.1675, -0.7065, -1.14), (0.1136, -0.5201, -1.202), (0.05153, -0.2769, -1.145), (-7.212e-09, -0.1951, 0.9808), (4.122e-08, -0.3827, 0.9239), (2.632e-08, -0.5556, 0.8315), (-2.584e-08, -0.7071, 0.7071), (-8.544e-08, -0.8315, 0.5556), (6.357e-08, -0.9247, 0.3827), (-8.468e-08, -0.9857, 0.1951), (-9.034e-08, -1.013, 0.000183), (-8.196e-08, -1.006, -0.2066), (9.779e-09, -0.9874, -0.4614), (-4.305e-06, -0.9626, -0.7789), (-7.22e-06, -0.872, -1.013), (-5.614e-06, -0.7254, -1.154), (-2.434e-06, -0.5331, -1.211), (4.619e-07, -0.2827, -1.149), (-0.03806, -0.1913, 0.9808), (-0.07466, -0.3753, 0.9239), (-0.1084, -0.5449, 0.8315), (-0.1379, -0.6935, 0.7071), (-0.1622, -0.8155, 0.5556), (-0.1802, -0.9069, 0.3827), (-0.1879, -0.9667, 0.1954), (-0.1816, -0.9923, 0.001095), (-0.1656, -0.9856, -0.2049), (-0.1705, -0.9678, -0.4594), (-0.2088, -0.9337, -0.7593), (-0.2056, -0.8463, -0.9941), (-0.1676, -0.7066, -1.141), (-0.1136, -0.5202, -1.202), (-0.05153, -0.2769, -1.145), (-1.247e-07, -6.269e-07, 1.0), (-0.07466, -0.1802, 0.9808), (-0.1464, -0.3535, 0.9238), (-0.2126, -0.5132, 0.8314), (-0.2705, -0.6531, 0.707), (-0.3183, -0.7681, 0.5555), (-0.3529, -0.8542, 0.3828), (-0.3642, -0.91, 0.1965), (-0.3445, -0.9332, 0.005418), (-0.32, -0.9262, -0.1961), (-0.3287, -0.9078, -0.4413), (-0.3682, -0.8637, -0.7083), (-0.3656, -0.7747, -0.9256), (-0.3074, -0.65, -1.089), (-0.2159, -0.4822, -1.172), (-0.09992, -0.2604, -1.135), (-0.1084, -0.1622, 0.9808), (-0.2125, -0.3181, 0.9237), (-0.3083, -0.4614, 0.831), (-0.392, -0.5868, 0.7065), (-0.4616, -0.6901, 0.5551), (-0.5119, -0.7675, 0.3829), (-0.5277, -0.8172, 0.1986), (-0.5051, -0.8374, 0.01286), (-0.4876, -0.8301, -0.1795), (-0.4948, -0.8079, -0.4037), (-0.4969, -0.7594, -0.6515), (-0.4841, -0.6829, -0.8597), (-0.4161, -0.569, -1.022), (-0.2994, -0.4248, -1.127), (-0.1421, -0.2343, -1.119), (-0.1379, -0.1379, 0.9807), (-0.2703, -0.2703, 0.9234), (-0.3912, -0.3916, 0.8303), (-0.4952, -0.4969, 0.7054), (-0.5814, -0.5831, 0.5542), (-0.6473, -0.6482, 0.3831), (-0.6742, -0.6898, 0.2013), (-0.6547, -0.7049, 0.02075), (-0.636, -0.6964, -0.1599), (-0.6249, -0.6722, -0.3633), (-0.6086, -0.6307, -0.6006), (-0.5747, -0.5668, -0.8081), (-0.4978, -0.4749, -0.9694), (-0.3624, -0.356, -1.082), (-0.1755, -0.2008, -1.099), (-0.1622, -0.1084, 0.9807), (-0.3175, -0.2122, 0.9231), (-0.4571, -0.3067, 0.8294), (-0.5713, -0.3859, 0.7031), (-0.6684, -0.4528, 0.5537), (-0.7398, -0.5001, 0.3843), (-0.7772, -0.531, 0.2072), (-0.762, -0.5422, 0.03115), (-0.7321, -0.5344, -0.1413), (-0.7047, -0.5129, -0.3286), (-0.6773, -0.4802, -0.5468), (-0.6389, -0.433, -0.7548), (-0.562, -0.3731, -0.9279), (-0.406, -0.2793, -1.041), (-0.1991, -0.1616, -1.077), (-0.1802, -0.07464, 0.9807), (-0.3523, -0.1461, 0.9229), (-0.5037, -0.2104, 0.8285), (-0.6246, -0.2638, 0.7026), (-0.7203, -0.3063, 0.5524), (-0.7911, -0.3366, 0.3866), (-0.8318, -0.355, 0.2131), (-0.8275, -0.362, 0.03759), (-0.7966, -0.3588, -0.1337), (-0.759, -0.3436, -0.3098), (-0.7189, -0.3214, -0.5049), (-0.674, -0.2919, -0.7064), (-0.5842, -0.2525, -0.8786), (-0.4254, -0.1947, -1.002), (-0.2125, -0.1188, -1.055), (-0.1913, -0.03805, 0.9807), (-0.3736, -0.07444, 0.9228), (-0.5311, -0.1069, 0.8281), (-0.6546, -0.1331, 0.7022), (-0.7446, -0.152, 0.5515), (-0.8216, -0.169, 0.3902), (-0.8567, -0.1759, 0.2161), (-0.8604, -0.179, 0.03892), (-0.8367, -0.1775, -0.1364), (-0.7998, -0.171, -0.3077), (-0.7465, -0.1612, -0.4858), (-0.6769, -0.1486, -0.6684), (-0.5844, -0.1325, -0.8381), (-0.4248, -0.1082, -0.9683), (-0.217, -0.07484, -1.035), (-0.195, 5.433e-07, 0.9807), (-0.3808, 1.4e-05, 0.9228), (-0.5409, 0.0002065, 0.8284), (-0.666, 0.001121, 0.7024), (-0.7584, 0.002699, 0.5524), (-0.8234, 0.003477, 0.3886), (-0.8582, 0.004384, 0.2151), (-0.8651, 0.004182, 0.03655), (-0.844, 0.003167, -0.1428), (-0.806, 0.0011, -0.3178), (-0.7457, -0.00216, -0.4892), (-0.664, -0.007426, -0.6583), (-0.5611, -0.01495, -0.8166), (-0.4098, -0.0239, -0.9439), (-0.214, -0.03185, -1.018), (-0.1913, 0.03807, 0.9807), (-0.3738, 0.07459, 0.923), (-0.5331, 0.1077, 0.8293), (-0.658, 0.1358, 0.7035), (-0.7471, 0.1581, 0.5524), (-0.8201, 0.1754, 0.3889), (-0.8495, 0.1847, 0.2116), (-0.8572, 0.1876, 0.03088), (-0.8348, 0.1834, -0.1522), (-0.7918, 0.1732, -0.3322), (-0.7252, 0.156, -0.5056), (-0.6412, 0.1306, -0.6684), (-0.5366, 0.09699, -0.8146), (-0.389, 0.05443, -0.9308), (-0.2043, 0.008235, -1.005), (-0.1802, 0.07469, 0.9807), (-0.3526, 0.1466, 0.9232), (-0.5064, 0.2125, 0.8303), (-0.6314, 0.2688, 0.7056), (-0.7267, 0.3136, 0.555), (-0.7967, 0.3462, 0.3865), (-0.8344, 0.3659, 0.2064), (-0.8378, 0.3715, 0.02094), (-0.812, 0.3636, -0.1655), (-0.7672, 0.3454, -0.3489), (-0.699, 0.3107, -0.5237), (-0.6163, 0.262, -0.6835), (-0.5054, 0.1986, -0.8186), (-0.3591, 0.123, -0.9227), (-0.1885, 0.04432, -0.9953), (-0.1622, 0.1085, 0.9808), (-0.3178, 0.2134, 0.9236), (-0.4591, 0.3106, 0.8309), (-0.5794, 0.3955, 0.7069), (-0.6759, 0.464, 0.5564), (-0.7485, 0.5132, 0.3849), (-0.7934, 0.5426, 0.1993), (-0.8027, 0.5514, 0.007858), (-0.7779, 0.5404, -0.1821), (-0.7285, 0.5101, -0.3662), (-0.6608, 0.4564, -0.5398), (-0.573, 0.3797, -0.695), (-0.4585, 0.2842, -0.8215), (-0.3198, 0.1811, -0.9177), (-0.1671, 0.07602, -0.9879), (-0.1379, 0.1381, 0.9808), (-0.2705, 0.2722, 0.9238), (-0.3922, 0.3979, 0.8312), (-0.498, 0.5092, 0.7071), (-0.5847, 0.5984, 0.5559), (-0.65, 0.6617, 0.3834), (-0.6911, 0.6964, 0.1961), (-0.7043, 0.7062, 0.002027), (-0.688, 0.6933, -0.1907), (-0.6457, 0.6524, -0.3758), (-0.5817, 0.5767, -0.5475), (-0.4971, 0.4703, -0.6976), (-0.3923, 0.3495, -0.821), (-0.2708, 0.2283, -0.9149), (-0.1405, 0.103, -0.9825), (-0.1084, 0.1625, 0.9808), (-0.2126, 0.3208, 0.9239), (-0.3086, 0.4708, 0.8314), (-0.3927, 0.602, 0.7071), (-0.4618, 0.7053, 0.556), (-0.5132, 0.776, 0.3845), (-0.5449, 0.8123, 0.1992), (-0.5556, 0.8185, 0.006317), (-0.5448, 0.8026, -0.1873), (-0.5131, 0.7518, -0.3751), (-0.4617, 0.6557, -0.5474), (-0.3927, 0.5293, -0.6956), (-0.3086, 0.396, -0.819), (-0.2126, 0.2633, -0.9133), (-0.1096, 0.1245, -0.9788), (-0.07466, 0.1806, 0.9808), (-0.1464, 0.3571, 0.9239), (-0.2126, 0.5252, 0.8315), (-0.2706, 0.6709, 0.7072), (-0.3182, 0.7816, 0.5572), (-0.3536, 0.85, 0.3888), (-0.3753, 0.8775, 0.2076), (-0.3827, 0.8796, 0.01632), (-0.3753, 0.8573, -0.1775), (-0.3536, 0.8002, -0.3686), (-0.3182, 0.703, -0.5434), (-0.2706, 0.5757, -0.6928), (-0.2126, 0.4328, -0.8174), (-0.1464, 0.2872, -0.9124), (-0.07522, 0.1401, -0.9764), (-0.03806, 0.1918, 0.9808), (-0.07466, 0.3795, 0.9239), (-0.1084, 0.5592, 0.8315), (-0.1379, 0.7153, 0.7074), (-0.1622, 0.8292, 0.5589), (-0.1802, 0.8893, 0.3944), (-0.1913, 0.9176, 0.2133), (-0.1951, 0.9208, 0.02094), (-0.1913, 0.8889, -0.1718), (-0.1802, 0.8181, -0.3606), (-0.1622, 0.7336, -0.538), (-0.1379, 0.6095, -0.69), (-0.1084, 0.4585, -0.8163), (-0.07466, 0.302, -0.912), (-0.03826, 0.1495, -0.9752), (3.749e-08, 0.1955, 0.9808), (7.847e-08, 0.3871, 0.9239), (1.083e-07, 0.571, 0.8315), (1.53e-07, 0.7308, 0.7076), (2.722e-07, 0.845, 0.5598), (6.357e-08, 0.9031, 0.3965), (2.573e-07, 0.9352, 0.2145), (2.722e-07, 0.9372, 0.02154), (2.573e-07, 0.9011, -0.1704), (6.357e-08, 0.8261, -0.3573), (2.722e-07, 0.7441, -0.5353), (1.53e-07, 0.6226, -0.6888), (1.232e-07, 0.468, -0.8159), (7.847e-08, 0.3071, -0.9119), (1.513e-08, 0.1526, -0.9748)], [], [(471, 470, 4, 5), (479, 478, 12, 13), (472, 471, 5, 6), (480, 479, 13, 14), (473, 472, 6, 7), (481, 480, 14, 15), (474, 473, 7, 8), (467, 256, 1), (0, 481, 15), (475, 474, 8, 9), (468, 467, 1, 2), (476, 475, 9, 10), (469, 468, 2, 3), (477, 476, 10, 11), (470, 469, 3, 4), (478, 477, 11, 12), (4, 3, 18, 19), (12, 11, 26, 27), (5, 4, 19, 20), (13, 12, 27, 28), (6, 5, 20, 21), (14, 13, 28, 29), (7, 6, 21, 22), (15, 14, 29, 30), (8, 7, 22, 23), (1, 256, 16), (0, 15, 30), (9, 8, 23, 24), (2, 1, 16, 17), (10, 9, 24, 25), (3, 2, 17, 18), (11, 10, 25, 26), (23, 22, 37, 38), (16, 256, 31), (0, 30, 45), (24, 23, 38, 39), (17, 16, 31, 32), (25, 24, 39, 40), (18, 17, 32, 33), (26, 25, 40, 41), (19, 18, 33, 34), (27, 26, 41, 42), (20, 19, 34, 35), (28, 27, 42, 43), (21, 20, 35, 36), (29, 28, 43, 44), (22, 21, 36, 37), (30, 29, 44, 45), (42, 41, 56, 57), (35, 34, 49, 50), (43, 42, 57, 58), (36, 35, 50, 51), (44, 43, 58, 59), (37, 36, 51, 52), (45, 44, 59, 60), (38, 37, 52, 53), (31, 256, 46), (0, 45, 60), (39, 38, 53, 54), (32, 31, 46, 47), (40, 39, 54, 55), (33, 32, 47, 48), (41, 40, 55, 56), (34, 33, 48, 49), (46, 256, 61), (0, 60, 75), (54, 53, 68, 69), (47, 46, 61, 62), (55, 54, 69, 70), (48, 47, 62, 63), (56, 55, 70, 71), (49, 48, 63, 64), (57, 56, 71, 72), (50, 49, 64, 65), (58, 57, 72, 73), (51, 50, 65, 66), (59, 58, 73, 74), (52, 51, 66, 67), (60, 59, 74, 75), (53, 52, 67, 68), (65, 64, 79, 80), (73, 72, 87, 88), (66, 65, 80, 81), (74, 73, 88, 89), (67, 66, 81, 82), (75, 74, 89, 90), (68, 67, 82, 83), (61, 256, 76), (0, 75, 90), (69, 68, 83, 84), (62, 61, 76, 77), (70, 69, 84, 85), (63, 62, 77, 78), (71, 70, 85, 86), (64, 63, 78, 79), (72, 71, 86, 87), (84, 83, 98, 99), (77, 76, 91, 92), (85, 84, 99, 100), (78, 77, 92, 93), (86, 85, 100, 101), (79, 78, 93, 94), (87, 86, 101, 102), (80, 79, 94, 95), (88, 87, 102, 103), (81, 80, 95, 96), (89, 88, 103, 104), (82, 81, 96, 97), (90, 89, 104, 105), (83, 82, 97, 98), (76, 256, 91), (0, 90, 105), (103, 102, 117, 118), (96, 95, 110, 111), (104, 103, 118, 119), (97, 96, 111, 112), (105, 104, 119, 120), (98, 97, 112, 113), (91, 256, 106), (0, 105, 120), (99, 98, 113, 114), (92, 91, 106, 107), (100, 99, 114, 115), (93, 92, 107, 108), (101, 100, 115, 116), (94, 93, 108, 109), (102, 101, 116, 117), (95, 94, 109, 110), (115, 114, 129, 130), (108, 107, 122, 123), (116, 115, 130, 131), (109, 108, 123, 124), (117, 116, 131, 132), (110, 109, 124, 125), (118, 117, 132, 133), (111, 110, 125, 126), (119, 118, 133, 134), (112, 111, 126, 127), (120, 119, 134, 135), (113, 112, 127, 128), (106, 256, 121), (0, 120, 135), (114, 113, 128, 129), (107, 106, 121, 122), (134, 133, 148, 149), (127, 126, 141, 142), (135, 134, 149, 150), (128, 127, 142, 143), (121, 256, 136), (0, 135, 150), (129, 128, 143, 144), (122, 121, 136, 137), (130, 129, 144, 145), (123, 122, 137, 138), (131, 130, 145, 146), (124, 123, 138, 139), (132, 131, 146, 147), (125, 124, 139, 140), (133, 132, 147, 148), (126, 125, 140, 141), (138, 137, 152, 153), (146, 145, 160, 161), (139, 138, 153, 154), (147, 146, 161, 162), (140, 139, 154, 155), (148, 147, 162, 163), (141, 140, 155, 156), (149, 148, 163, 164), (142, 141, 156, 157), (150, 149, 164, 165), (143, 142, 157, 158), (136, 256, 151), (0, 150, 165), (144, 143, 158, 159), (137, 136, 151, 152), (145, 144, 159, 160), (157, 156, 171, 172), (165, 164, 179, 180), (158, 157, 172, 173), (151, 256, 166), (0, 165, 180), (159, 158, 173, 174), (152, 151, 166, 167), (160, 159, 174, 175), (153, 152, 167, 168), (161, 160, 175, 176), (154, 153, 168, 169), (162, 161, 176, 177), (155, 154, 169, 170), (163, 162, 177, 178), (156, 155, 170, 171), (164, 163, 178, 179), (176, 175, 190, 191), (169, 168, 183, 184), (177, 176, 191, 192), (170, 169, 184, 185), (178, 177, 192, 193), (171, 170, 185, 186), (179, 178, 193, 194), (172, 171, 186, 187), (180, 179, 194, 195), (173, 172, 187, 188), (166, 256, 181), (0, 180, 195), (174, 173, 188, 189), (167, 166, 181, 182), (175, 174, 189, 190), (168, 167, 182, 183), (195, 194, 209, 210), (188, 187, 202, 203), (181, 256, 196), (0, 195, 210), (189, 188, 203, 204), (182, 181, 196, 197), (190, 189, 204, 205), (183, 182, 197, 198), (191, 190, 205, 206), (184, 183, 198, 199), (192, 191, 206, 207), (185, 184, 199, 200), (193, 192, 207, 208), (186, 185, 200, 201), (194, 193, 208, 209), (187, 186, 201, 202), (199, 198, 213, 214), (207, 206, 221, 222), (200, 199, 214, 215), (208, 207, 222, 223), (201, 200, 215, 216), (209, 208, 223, 224), (202, 201, 216, 217), (210, 209, 224, 225), (203, 202, 217, 218), (196, 256, 211), (0, 210, 225), (204, 203, 218, 219), (197, 196, 211, 212), (205, 204, 219, 220), (198, 197, 212, 213), (206, 205, 220, 221), (218, 217, 232, 233), (211, 256, 226), (0, 225, 240), (219, 218, 233, 234), (212, 211, 226, 227), (220, 219, 234, 235), (213, 212, 227, 228), (221, 220, 235, 236), (214, 213, 228, 229), (222, 221, 236, 237), (215, 214, 229, 230), (223, 222, 237, 238), (216, 215, 230, 231), (224, 223, 238, 239), (217, 216, 231, 232), (225, 224, 239, 240), (237, 236, 251, 252), (230, 229, 244, 245), (238, 237, 252, 253), (231, 230, 245, 246), (239, 238, 253, 254), (232, 231, 246, 247), (240, 239, 254, 255), (233, 232, 247, 248), (226, 256, 241), (0, 240, 255), (234, 233, 248, 249), (227, 226, 241, 242), (235, 234, 249, 250), (228, 227, 242, 243), (236, 235, 250, 251), (229, 228, 243, 244), (0, 255, 271), (249, 248, 264, 265), (242, 241, 257, 258), (250, 249, 265, 266), (243, 242, 258, 259), (251, 250, 266, 267), (244, 243, 259, 260), (252, 251, 267, 268), (245, 244, 260, 261), (253, 252, 268, 269), (246, 245, 261, 262), (254, 253, 269, 270), (247, 246, 262, 263), (255, 254, 270, 271), (248, 247, 263, 264), (241, 256, 257), (269, 268, 283, 284), (262, 261, 276, 277), (270, 269, 284, 285), (263, 262, 277, 278), (271, 270, 285, 286), (264, 263, 278, 279), (257, 256, 272), (0, 271, 286), (265, 264, 279, 280), (258, 257, 272, 273), (266, 265, 280, 281), (259, 258, 273, 274), (267, 266, 281, 282), (260, 259, 274, 275), (268, 267, 282, 283), (261, 260, 275, 276), (273, 272, 287, 288), (281, 280, 295, 296), (274, 273, 288, 289), (282, 281, 296, 297), (275, 274, 289, 290), (283, 282, 297, 298), (276, 275, 290, 291), (284, 283, 298, 299), (277, 276, 291, 292), (285, 284, 299, 300), (278, 277, 292, 293), (286, 285, 300, 301), (279, 278, 293, 294), (272, 256, 287), (0, 286, 301), (280, 279, 294, 295), (292, 291, 306, 307), (300, 299, 314, 315), (293, 292, 307, 308), (301, 300, 315, 316), (294, 293, 308, 309), (287, 256, 302), (0, 301, 316), (295, 294, 309, 310), (288, 287, 302, 303), (296, 295, 310, 311), (289, 288, 303, 304), (297, 296, 311, 312), (290, 289, 304, 305), (298, 297, 312, 313), (291, 290, 305, 306), (299, 298, 313, 314), (311, 310, 325, 326), (304, 303, 318, 319), (312, 311, 326, 327), (305, 304, 319, 320), (313, 312, 327, 328), (306, 305, 320, 321), (314, 313, 328, 329), (307, 306, 321, 322), (315, 314, 329, 330), (308, 307, 322, 323), (316, 315, 330, 331), (309, 308, 323, 324), (302, 256, 317), (0, 316, 331), (310, 309, 324, 325), (303, 302, 317, 318), (330, 329, 344, 345), (323, 322, 337, 338), (331, 330, 345, 346), (324, 323, 338, 339), (317, 256, 332), (0, 331, 346), (325, 324, 339, 340), (318, 317, 332, 333), (326, 325, 340, 341), (319, 318, 333, 334), (327, 326, 341, 342), (320, 319, 334, 335), (328, 327, 342, 343), (321, 320, 335, 336), (329, 328, 343, 344), (322, 321, 336, 337), (334, 333, 348, 349), (342, 341, 356, 357), (335, 334, 349, 350), (343, 342, 357, 358), (336, 335, 350, 351), (344, 343, 358, 359), (337, 336, 351, 352), (345, 344, 359, 360), (338, 337, 352, 353), (346, 345, 360, 361), (339, 338, 353, 354), (332, 256, 347), (0, 346, 361), (340, 339, 354, 355), (333, 332, 347, 348), (341, 340, 355, 356), (353, 352, 367, 368), (361, 360, 375, 376), (354, 353, 368, 369), (347, 256, 362), (0, 361, 376), (355, 354, 369, 370), (348, 347, 362, 363), (356, 355, 370, 371), (349, 348, 363, 364), (357, 356, 371, 372), (350, 349, 364, 365), (358, 357, 372, 373), (351, 350, 365, 366), (359, 358, 373, 374), (352, 351, 366, 367), (360, 359, 374, 375), (372, 371, 386, 387), (365, 364, 379, 380), (373, 372, 387, 388), (366, 365, 380, 381), (374, 373, 388, 389), (367, 366, 381, 382), (375, 374, 389, 390), (368, 367, 382, 383), (376, 375, 390, 391), (369, 368, 383, 384), (362, 256, 377), (0, 376, 391), (370, 369, 384, 385), (363, 362, 377, 378), (371, 370, 385, 386), (364, 363, 378, 379), (391, 390, 405, 406), (384, 383, 398, 399), (377, 256, 392), (0, 391, 406), (385, 384, 399, 400), (378, 377, 392, 393), (386, 385, 400, 401), (379, 378, 393, 394), (387, 386, 401, 402), (380, 379, 394, 395), (388, 387, 402, 403), (381, 380, 395, 396), (389, 388, 403, 404), (382, 381, 396, 397), (390, 389, 404, 405), (383, 382, 397, 398), (403, 402, 417, 418), (396, 395, 410, 411), (404, 403, 418, 419), (397, 396, 411, 412), (405, 404, 419, 420), (398, 397, 412, 413), (406, 405, 420, 421), (399, 398, 413, 414), (392, 256, 407), (0, 406, 421), (400, 399, 414, 415), (393, 392, 407, 408), (401, 400, 415, 416), (394, 393, 408, 409), (402, 401, 416, 417), (395, 394, 409, 410), (407, 256, 422), (0, 421, 436), (415, 414, 429, 430), (408, 407, 422, 423), (416, 415, 430, 431), (409, 408, 423, 424), (417, 416, 431, 432), (410, 409, 424, 425), (418, 417, 432, 433), (411, 410, 425, 426), (419, 418, 433, 434), (412, 411, 426, 427), (420, 419, 434, 435), (413, 412, 427, 428), (421, 420, 435, 436), (414, 413, 428, 429), (426, 425, 440, 441), (434, 433, 448, 449), (427, 426, 441, 442), (435, 434, 449, 450), (428, 427, 442, 443), (436, 435, 450, 451), (429, 428, 443, 444), (422, 256, 437), (0, 436, 451), (430, 429, 444, 445), (423, 422, 437, 438), (431, 430, 445, 446), (424, 423, 438, 439), (432, 431, 446, 447), (425, 424, 439, 440), (433, 432, 447, 448), (445, 444, 459, 460), (438, 437, 452, 453), (446, 445, 460, 461), (439, 438, 453, 454), (447, 446, 461, 462), (440, 439, 454, 455), (448, 447, 462, 463), (441, 440, 455, 456), (449, 448, 463, 464), (442, 441, 456, 457), (450, 449, 464, 465), (443, 442, 457, 458), (451, 450, 465, 466), (444, 443, 458, 459), (437, 256, 452), (0, 451, 466), (464, 463, 478, 479), (457, 456, 471, 472), (465, 464, 479, 480), (458, 457, 472, 473), (466, 465, 480, 481), (459, 458, 473, 474), (452, 256, 467), (0, 466, 481), (460, 459, 474, 475), (453, 452, 467, 468), (461, 460, 475, 476), (454, 453, 468, 469), (462, 461, 476, 477), (455, 454, 469, 470), (463, 462, 477, 478), (456, 455, 470, 471)])
me_sphere_003.polygons.foreach_set('use_smooth', [True] * 512)
me_sphere_003.materials.append(mat_material_001)
me_sphere_003.use_remesh_preserve_volume = False
me_sphere_003.use_remesh_preserve_attributes = False
me_sphere_003.use_mirror_vertex_groups = False
me_sphere_003.update()
me_sphere_002 = bpy.data.meshes.new('Sphere.002')
me_sphere_002.from_pydata([(4.125e-09, -0.06272, -0.9829), (0.03832, 0.1913, 0.9809), (0.07735, 0.3755, 0.9253), (0.1172, 0.546, 0.8368), (0.1496, 0.6945, 0.7184), (0.1752, 0.8071, 0.5719), (0.1919, 0.8732, 0.4002), (0.1972, 0.9112, 0.2109), (0.1982, 0.9104, 0.0149), (0.1956, 0.8609, -0.1801), (0.1882, 0.787, -0.3694), (0.1736, 0.7065, -0.5444), (0.1496, 0.6005, -0.6962), (0.1157, 0.4625, -0.8166), (0.07696, 0.3049, -0.9009), (0.03817, 0.1302, -0.9499), (0.07509, 0.1802, 0.9808), (0.151, 0.3536, 0.9252), (0.2258, 0.5141, 0.8362), (0.2873, 0.6549, 0.7167), (0.3359, 0.7639, 0.5692), (0.3699, 0.8318, 0.3976), (0.3848, 0.8622, 0.2081), (0.3875, 0.8599, 0.01055), (0.3808, 0.8179, -0.1878), (0.3644, 0.751, -0.378), (0.3342, 0.668, -0.5516), (0.29, 0.5655, -0.7029), (0.227, 0.4376, -0.822), (0.1509, 0.2895, -0.9031), (0.07485, 0.12, -0.9503), (0.1088, 0.1621, 0.9806), (0.2176, 0.3181, 0.9249), (0.3229, 0.4624, 0.8354), (0.4107, 0.5893, 0.7148), (0.4803, 0.6901, 0.5672), (0.5277, 0.7561, 0.3947), (0.5467, 0.7834, 0.2037), (0.5484, 0.7785, 0.003841), (0.5381, 0.7431, -0.1964), (0.5124, 0.6842, -0.3861), (0.4677, 0.6066, -0.5575), (0.4113, 0.517, -0.7101), (0.3262, 0.4003, -0.8284), (0.2184, 0.2628, -0.9059), (0.1086, 0.1032, -0.9512), (0.1383, 0.1378, 0.9804), (0.2745, 0.2703, 0.9242), (0.405, 0.3927, 0.8342), (0.5159, 0.5003, 0.7126), (0.6011, 0.5867, 0.5639), (0.6512, 0.6435, 0.3901), (0.6622, 0.6625, 0.198), (0.6691, 0.665, -0.002762), (0.6549, 0.6357, -0.2041), (0.6254, 0.5877, -0.3942), (0.5747, 0.5231, -0.5661), (0.5055, 0.4461, -0.7162), (0.4071, 0.3479, -0.8344), (0.2763, 0.2233, -0.9093), (0.1381, 0.08009, -0.9528), (0.1623, 0.1082, 0.98), (0.32, 0.212, 0.923), (0.4682, 0.3077, 0.8319), (0.5948, 0.3917, 0.7097), (0.6845, 0.4593, 0.5604), (0.7266, 0.5039, 0.3864), (0.7343, 0.5208, 0.1937), (0.7321, 0.5167, -0.00882), (0.7126, 0.4902, -0.2092), (0.6925, 0.4605, -0.402), (0.6419, 0.4107, -0.5747), (0.5819, 0.3589, -0.7282), (0.4697, 0.2775, -0.8426), (0.3219, 0.1708, -0.914), (0.1622, 0.05136, -0.9555), (0.1799, 0.07446, 0.9795), (0.3529, 0.1456, 0.9214), (0.5107, 0.2107, 0.8286), (0.6401, 0.2679, 0.7058), (0.7238, 0.3146, 0.5574), (0.7555, 0.3458, 0.3849), (0.7636, 0.3572, 0.1908), (0.7633, 0.3468, -0.015), (0.7469, 0.3305, -0.2184), (0.7199, 0.3095, -0.4118), (0.6718, 0.2772, -0.5868), (0.6156, 0.2436, -0.7416), (0.5112, 0.1901, -0.8556), (0.3542, 0.1072, -0.9217), (0.1801, 0.01778, -0.9596), (0.1907, 0.03792, 0.979), (0.3718, 0.07388, 0.9194), (0.5315, 0.1064, 0.8252), (0.6524, 0.1345, 0.7028), (0.7309, 0.1588, 0.5574), (0.7613, 0.1756, 0.3856), (0.7769, 0.1819, 0.1894), (0.7752, 0.1745, -0.02279), (0.7788, 0.1693, -0.2363), (0.7368, 0.1533, -0.4325), (0.6939, 0.1378, -0.6119), (0.6324, 0.1192, -0.7649), (0.5359, 0.09134, -0.8787), (0.3735, 0.03475, -0.9338), (0.1911, -0.01954, -0.9652), (0.194, -4.847e-06, 0.9784), (0.3765, -3.93e-05, 0.918), (0.5324, -0.0001249, 0.825), (0.6485, -0.0002327, 0.7074), (0.7198, 0.0002707, 0.5635), (0.7558, 0.0003534, 0.3926), (0.7671, -0.000208, 0.1925), (0.7604, -0.003367, -0.02836), (0.76, -0.003468, -0.2542), (0.7372, -0.007808, -0.4614), (0.7052, -0.007511, -0.6478), (0.6472, -0.00834, -0.8047), (0.5422, -0.01783, -0.9112), (0.3803, -0.04376, -0.9509), (0.195, -0.05923, -0.9723), (0.1903, -0.03785, 0.9782), (0.3672, -0.07314, 0.9177), (0.5177, -0.1047, 0.8298), (0.6295, -0.1319, 0.7163), (0.696, -0.1535, 0.5721), (0.7391, -0.1724, 0.4063), (0.7414, -0.183, 0.2012), (0.7302, -0.1856, -0.02845), (0.7183, -0.1826, -0.2692), (0.7246, -0.176, -0.4942), (0.68, -0.1616, -0.6708), (0.6217, -0.146, -0.8257), (0.5323, -0.1319, -0.9425), (0.3745, -0.1248, -0.9707), (0.1915, -0.09968, -0.9807), (0.1791, -0.07418, 0.9781), (0.3429, -0.1423, 0.9179), (0.4881, -0.2044, 0.8361), (0.5946, -0.257, 0.7244), (0.6633, -0.3008, 0.583), (0.7003, -0.3345, 0.4127), (0.712, -0.3601, 0.2128), (0.6954, -0.3735, -0.01816), (0.6914, -0.3621, -0.2751), (0.6849, -0.345, -0.5089), (0.6503, -0.3168, -0.7023), (0.6043, -0.2828, -0.8674), (0.505, -0.2473, -0.9708), (0.355, -0.2048, -0.9908), (0.1807, -0.1392, -0.99), (0.1612, -0.1077, 0.9782), (0.311, -0.2074, 0.9204), (0.4415, -0.2959, 0.8389), (0.543, -0.3722, 0.7281), (0.6108, -0.435, 0.5864), (0.6493, -0.4835, 0.4147), (0.6794, -0.5267, 0.224), (0.6793, -0.5489, -0.004014), (0.6453, -0.5379, -0.276), (0.6251, -0.5032, -0.5172), (0.5888, -0.4616, -0.7223), (0.5533, -0.419, -0.9062), (0.4604, -0.3608, -1.0), (0.3209, -0.2811, -1.012), (0.1628, -0.1762, -1.0), (0.1372, -0.1371, 0.9783), (0.265, -0.2636, 0.92), (0.3809, -0.3779, 0.8397), (0.4717, -0.4748, 0.7282), (0.536, -0.5558, 0.5868), (0.5787, -0.6213, 0.4179), (0.6096, -0.6749, 0.2263), (0.6189, -0.7039, -8.018e-06), (0.5905, -0.6963, -0.2631), (0.5577, -0.657, -0.5373), (0.518, -0.6016, -0.7518), (0.4691, -0.5379, -0.9191), (0.3942, -0.4622, -1.023), (0.2729, -0.3501, -1.038), (0.1386, -0.2091, -1.011), (0.108, -0.1614, 0.9785), (0.2111, -0.3127, 0.9209), (0.3033, -0.447, 0.8372), (0.3778, -0.5637, 0.725), (0.4345, -0.6619, 0.5835), (0.477, -0.7426, 0.415), (0.5053, -0.8066, 0.2227), (0.4979, -0.8325, -0.006847), (0.4802, -0.8272, -0.2655), (0.4534, -0.7901, -0.5555), (0.4209, -0.7239, -0.7809), (0.383, -0.6496, -0.9562), (0.3101, -0.5476, -1.053), (0.2142, -0.4082, -1.069), (0.1089, -0.2364, -1.021), (0.07453, -0.1794, 0.9788), (0.1463, -0.3493, 0.9207), (0.2089, -0.5012, 0.8325), (0.26, -0.6378, 0.7197), (0.3019, -0.7512, 0.5762), (0.3378, -0.8427, 0.4041), (0.3578, -0.9034, 0.2051), (0.3492, -0.9274, -0.0157), (0.3373, -0.9246, -0.2825), (0.325, -0.8962, -0.5839), (0.3057, -0.8312, -0.8294), (0.2677, -0.7334, -0.9994), (0.2131, -0.6112, -1.096), (0.1471, -0.4523, -1.101), (0.07504, -0.257, -1.03), (0.03804, -0.1906, 0.9789), (0.07477, -0.3724, 0.9209), (0.1052, -0.5387, 0.8303), (0.1208, -0.6867, 0.7112), (0.1373, -0.8105, 0.5627), (0.1567, -0.904, 0.388), (0.1853, -0.9617, 0.1958), (0.187, -0.9854, -0.02119), (0.1799, -0.9847, -0.299), (0.1717, -0.9593, -0.6235), (0.1582, -0.8891, -0.8684), (0.1371, -0.7815, -1.03), (0.1084, -0.6493, -1.126), (0.07481, -0.4799, -1.127), (0.03825, -0.2698, -1.036), (-2.686e-06, -0.1944, 0.979), (-3.545e-05, -0.3802, 0.9211), (-0.0001476, -0.5513, 0.8294), (0.0001082, -0.7032, 0.7073), (5.412e-05, -0.8293, 0.5566), (5.695e-06, -0.9234, 0.383), (-1.19e-07, -0.9809, 0.1944), (-9.686e-08, -1.005, -0.02349), (-8.37e-08, -1.005, -0.3073), (6.217e-08, -0.982, -0.6451), (-8.475e-08, -0.9085, -0.8833), (-2.584e-08, -0.7977, -1.042), (-1.094e-08, -0.6618, -1.136), (3.964e-09, -0.4892, -1.136), (3.973e-09, -0.2742, -1.038), (-0.03805, -0.1906, 0.979), (-0.07489, -0.3725, 0.921), (-0.1058, -0.5394, 0.8307), (-0.1214, -0.6874, 0.7117), (-0.1379, -0.8112, 0.5633), (-0.1569, -0.9042, 0.3881), (-0.1853, -0.9617, 0.1958), (-0.187, -0.9854, -0.02119), (-0.1799, -0.9847, -0.299), (-0.1717, -0.9593, -0.6235), (-0.1582, -0.8891, -0.8684), (-0.1371, -0.7815, -1.03), (-0.1084, -0.6493, -1.126), (-0.07481, -0.4799, -1.127), (-0.03825, -0.2698, -1.036), (-3.025e-06, 4.743e-06, 0.999), (-0.07455, -0.1795, 0.9788), (-0.1466, -0.3496, 0.9209), (-0.211, -0.5035, 0.8343), (-0.2634, -0.6378, 0.7216), (-0.3082, -0.7551, 0.5804), (-0.3412, -0.8447, 0.406), (-0.3581, -0.9036, 0.2053), (-0.3492, -0.9274, -0.0157), (-0.3373, -0.9246, -0.2825), (-0.325, -0.8962, -0.5839), (-0.3057, -0.8312, -0.8294), (-0.2677, -0.7334, -0.9994), (-0.2131, -0.6112, -1.096), (-0.1471, -0.4523, -1.101), (-0.07504, -0.257, -1.03), (-0.108, -0.1612, 0.9784), (-0.2117, -0.3131, 0.9214), (-0.3057, -0.4479, 0.8391), (-0.3847, -0.5652, 0.7295), (-0.4439, -0.6649, 0.5886), (-0.4861, -0.7472, 0.4203), (-0.5054, -0.8065, 0.2231), (-0.4979, -0.8326, -0.006822), (-0.4802, -0.8272, -0.2655), (-0.4544, -0.7916, -0.5584), (-0.4232, -0.7257, -0.7848), (-0.3843, -0.6503, -0.9582), (-0.3101, -0.5476, -1.053), (-0.2142, -0.4082, -1.069), (-0.1089, -0.2364, -1.021), (-0.1373, -0.1371, 0.9783), (-0.2672, -0.2648, 0.9216), (-0.3834, -0.377, 0.8406), (-0.4769, -0.4734, 0.7302), (-0.5409, -0.5536, 0.5887), (-0.5914, -0.6263, 0.4265), (-0.6128, -0.6762, 0.2297), (-0.6192, -0.7041, 0.0002333), (-0.5905, -0.6963, -0.2631), (-0.5579, -0.6557, -0.5368), (-0.5196, -0.6012, -0.7533), (-0.4696, -0.5374, -0.9206), (-0.3946, -0.4624, -1.023), (-0.2729, -0.3501, -1.038), (-0.1386, -0.2091, -1.011), (-0.1611, -0.1075, 0.978), (-0.3123, -0.2073, 0.9211), (-0.4444, -0.2941, 0.8386), (-0.5476, -0.3686, 0.7276), (-0.6136, -0.4304, 0.5871), (-0.6559, -0.4838, 0.4222), (-0.6745, -0.5233, 0.2239), (-0.6785, -0.5486, -0.004005), (-0.6447, -0.5379, -0.2763), (-0.6253, -0.5024, -0.517), (-0.5865, -0.4592, -0.7189), (-0.5512, -0.4176, -0.9029), (-0.4604, -0.3608, -1.0), (-0.3209, -0.2811, -1.012), (-0.1628, -0.1762, -1.0), (-0.1792, -0.07417, 0.9781), (-0.3456, -0.1425, 0.9192), (-0.4887, -0.2016, 0.8338), (-0.5947, -0.2516, 0.7203), (-0.6575, -0.2921, 0.5767), (-0.7029, -0.3315, 0.415), (-0.7101, -0.3571, 0.2122), (-0.6945, -0.373, -0.01843), (-0.6921, -0.3616, -0.2758), (-0.6846, -0.3431, -0.5078), (-0.6478, -0.3143, -0.6993), (-0.606, -0.2822, -0.8685), (-0.5051, -0.2473, -0.9708), (-0.355, -0.2048, -0.9908), (-0.1807, -0.1392, -0.99), (-0.1902, -0.03782, 0.9782), (-0.3646, -0.07214, 0.9166), (-0.5172, -0.1025, 0.8287), (-0.6254, -0.1271, 0.7116), (-0.6916, -0.1478, 0.5679), (-0.7282, -0.1664, 0.3984), (-0.738, -0.1794, 0.197), (-0.7315, -0.1827, -0.02989), (-0.7243, -0.1802, -0.2687), (-0.7255, -0.1734, -0.493), (-0.6801, -0.159, -0.6697), (-0.6225, -0.1447, -0.8258), (-0.5321, -0.1319, -0.9423), (-0.3745, -0.1248, -0.9707), (-0.1915, -0.09968, -0.9807), (-0.1942, 1.049e-05, 0.9785), (-0.3756, 0.0003199, 0.9174), (-0.5298, 0.001318, 0.824), (-0.6431, 0.002905, 0.7037), (-0.7124, 0.004164, 0.558), (-0.747, 0.004279, 0.3864), (-0.7659, 0.002857, 0.1903), (-0.7683, 0.0021, -0.029), (-0.7662, 0.001249, -0.2527), (-0.7406, -0.003521, -0.4606), (-0.7088, -0.003549, -0.6478), (-0.6486, -0.006556, -0.8043), (-0.5425, -0.01767, -0.9113), (-0.3804, -0.04373, -0.951), (-0.195, -0.05923, -0.9723), (-0.1907, 0.03792, 0.979), (-0.3705, 0.07389, 0.9187), (-0.5298, 0.1069, 0.8249), (-0.6499, 0.1359, 0.7017), (-0.7241, 0.1598, 0.5545), (-0.7581, 0.1772, 0.3834), (-0.7773, 0.1861, 0.1889), (-0.778, 0.1808, -0.02302), (-0.7821, 0.1768, -0.2355), (-0.7394, 0.1594, -0.4312), (-0.6998, 0.1442, -0.6119), (-0.6354, 0.1228, -0.7642), (-0.5354, 0.09147, -0.8782), (-0.3735, 0.03478, -0.9338), (-0.1911, -0.01954, -0.9652), (-0.1799, 0.07446, 0.9795), (-0.3527, 0.1456, 0.9213), (-0.5099, 0.2107, 0.8282), (-0.6384, 0.2679, 0.7053), (-0.7222, 0.3146, 0.5569), (-0.7555, 0.3459, 0.3838), (-0.7704, 0.3626, 0.1909), (-0.7691, 0.3546, -0.01565), (-0.7496, 0.3372, -0.2189), (-0.7236, 0.3163, -0.4125), (-0.6769, 0.2842, -0.5875), (-0.6158, 0.2464, -0.7406), (-0.5119, 0.191, -0.856), (-0.3542, 0.1073, -0.9217), (-0.1801, 0.01778, -0.9596), (-0.1622, 0.1082, 0.98), (-0.32, 0.212, 0.923), (-0.468, 0.3076, 0.8318), (-0.5947, 0.3917, 0.7097), (-0.6841, 0.4593, 0.5603), (-0.727, 0.5044, 0.3861), (-0.7384, 0.5238, 0.193), (-0.7384, 0.5229, -0.01009), (-0.7139, 0.4957, -0.2103), (-0.6912, 0.4657, -0.4029), (-0.6492, 0.4206, -0.5779), (-0.5763, 0.3585, -0.7274), (-0.4687, 0.2776, -0.8426), (-0.3218, 0.1709, -0.9141), (-0.1622, 0.05136, -0.9555), (-0.1383, 0.1378, 0.9803), (-0.2745, 0.2703, 0.9242), (-0.4049, 0.3927, 0.8342), (-0.5159, 0.5003, 0.7126), (-0.6009, 0.5867, 0.5638), (-0.65, 0.6434, 0.39), (-0.6593, 0.6625, 0.1973), (-0.6651, 0.6658, -0.003294), (-0.6477, 0.6369, -0.2042), (-0.616, 0.5876, -0.3938), (-0.5698, 0.5241, -0.5664), (-0.501, 0.4448, -0.7155), (-0.4059, 0.3474, -0.8341), (-0.2762, 0.2233, -0.9093), (-0.1381, 0.0801, -0.9528), (-0.1088, 0.1621, 0.9806), (-0.2176, 0.3181, 0.9249), (-0.3229, 0.4624, 0.8354), (-0.4107, 0.5893, 0.7148), (-0.4803, 0.69, 0.5672), (-0.5269, 0.7557, 0.3945), (-0.5428, 0.7812, 0.2032), (-0.5408, 0.774, 0.003441), (-0.5267, 0.7373, -0.1953), (-0.4997, 0.6773, -0.3839), (-0.4584, 0.6013, -0.5554), (-0.4077, 0.5146, -0.7088), (-0.3252, 0.3996, -0.8279), (-0.2184, 0.2628, -0.9059), (-0.1086, 0.1032, -0.9512), (-0.07509, 0.1802, 0.9808), (-0.151, 0.3536, 0.9252), (-0.2258, 0.5141, 0.8362), (-0.2873, 0.6549, 0.7167), (-0.3359, 0.7639, 0.5692), (-0.3698, 0.8316, 0.3975), (-0.3838, 0.8617, 0.2079), (-0.3822, 0.8534, 0.01031), (-0.3749, 0.8128, -0.1868), (-0.3557, 0.7435, -0.3756), (-0.3276, 0.6631, -0.5493), (-0.2875, 0.564, -0.7018), (-0.2265, 0.4373, -0.8217), (-0.1508, 0.2895, -0.903), (-0.07484, 0.12, -0.9503), (-0.03832, 0.1913, 0.9809), (-0.07735, 0.3755, 0.9253), (-0.1172, 0.546, 0.8368), (-0.1496, 0.6945, 0.7184), (-0.1752, 0.8071, 0.5719), (-0.1919, 0.8731, 0.4002), (-0.197, 0.911, 0.2109), (-0.1976, 0.9096, 0.01485), (-0.1941, 0.8585, -0.1799), (-0.1857, 0.7844, -0.3686), (-0.1716, 0.7048, -0.5435), (-0.1488, 0.5999, -0.6956), (-0.1156, 0.4626, -0.8166), (-0.07695, 0.3049, -0.9009), (-0.03817, 0.1302, -0.9499), (3.542e-08, 0.1951, 0.9809), (8.265e-08, 0.3828, 0.9253), (1.192e-07, 0.5567, 0.837), (1.676e-07, 0.7078, 0.7196), (2.99e-07, 0.8209, 0.5735), (2.932e-07, 0.8872, 0.401), (2.876e-06, 0.9292, 0.212), (2.035e-05, 0.9304, 0.01686), (7.722e-05, 0.8745, -0.1769), (0.0001723, 0.7978, -0.3654), (0.0001497, 0.7201, -0.5404), (5.467e-05, 0.6137, -0.6928), (5.975e-06, 0.4715, -0.8147), (4.103e-07, 0.31, -0.9002), (2.02e-08, 0.1336, -0.9497)], [], [(468, 467, 1, 2), (476, 475, 9, 10), (469, 468, 2, 3), (477, 476, 10, 11), (470, 469, 3, 4), (478, 477, 11, 12), (471, 470, 4, 5), (479, 478, 12, 13), (472, 471, 5, 6), (480, 479, 13, 14), (473, 472, 6, 7), (481, 480, 14, 15), (474, 473, 7, 8), (467, 256, 1), (0, 481, 15), (475, 474, 8, 9), (1, 256, 16), (0, 15, 30), (9, 8, 23, 24), (2, 1, 16, 17), (10, 9, 24, 25), (3, 2, 17, 18), (11, 10, 25, 26), (4, 3, 18, 19), (12, 11, 26, 27), (5, 4, 19, 20), (13, 12, 27, 28), (6, 5, 20, 21), (14, 13, 28, 29), (7, 6, 21, 22), (15, 14, 29, 30), (8, 7, 22, 23), (20, 19, 34, 35), (28, 27, 42, 43), (21, 20, 35, 36), (29, 28, 43, 44), (22, 21, 36, 37), (30, 29, 44, 45), (23, 22, 37, 38), (16, 256, 31), (0, 30, 45), (24, 23, 38, 39), (17, 16, 31, 32), (25, 24, 39, 40), (18, 17, 32, 33), (26, 25, 40, 41), (19, 18, 33, 34), (27, 26, 41, 42), (39, 38, 53, 54), (32, 31, 46, 47), (40, 39, 54, 55), (33, 32, 47, 48), (41, 40, 55, 56), (34, 33, 48, 49), (42, 41, 56, 57), (35, 34, 49, 50), (43, 42, 57, 58), (36, 35, 50, 51), (44, 43, 58, 59), (37, 36, 51, 52), (45, 44, 59, 60), (38, 37, 52, 53), (31, 256, 46), (0, 45, 60), (58, 57, 72, 73), (51, 50, 65, 66), (59, 58, 73, 74), (52, 51, 66, 67), (60, 59, 74, 75), (53, 52, 67, 68), (46, 256, 61), (0, 60, 75), (54, 53, 68, 69), (47, 46, 61, 62), (55, 54, 69, 70), (48, 47, 62, 63), (56, 55, 70, 71), (49, 48, 63, 64), (57, 56, 71, 72), (50, 49, 64, 65), (62, 61, 76, 77), (70, 69, 84, 85), (63, 62, 77, 78), (71, 70, 85, 86), (64, 63, 78, 79), (72, 71, 86, 87), (65, 64, 79, 80), (73, 72, 87, 88), (66, 65, 80, 81), (74, 73, 88, 89), (67, 66, 81, 82), (75, 74, 89, 90), (68, 67, 82, 83), (61, 256, 76), (0, 75, 90), (69, 68, 83, 84), (81, 80, 95, 96), (89, 88, 103, 104), (82, 81, 96, 97), (90, 89, 104, 105), (83, 82, 97, 98), (76, 256, 91), (0, 90, 105), (84, 83, 98, 99), (77, 76, 91, 92), (85, 84, 99, 100), (78, 77, 92, 93), (86, 85, 100, 101), (79, 78, 93, 94), (87, 86, 101, 102), (80, 79, 94, 95), (88, 87, 102, 103), (100, 99, 114, 115), (93, 92, 107, 108), (101, 100, 115, 116), (94, 93, 108, 109), (102, 101, 116, 117), (95, 94, 109, 110), (103, 102, 117, 118), (96, 95, 110, 111), (104, 103, 118, 119), (97, 96, 111, 112), (105, 104, 119, 120), (98, 97, 112, 113), (91, 256, 106), (0, 105, 120), (99, 98, 113, 114), (92, 91, 106, 107), (119, 118, 133, 134), (112, 111, 126, 127), (120, 119, 134, 135), (113, 112, 127, 128), (106, 256, 121), (0, 120, 135), (114, 113, 128, 129), (107, 106, 121, 122), (115, 114, 129, 130), (108, 107, 122, 123), (116, 115, 130, 131), (109, 108, 123, 124), (117, 116, 131, 132), (110, 109, 124, 125), (118, 117, 132, 133), (111, 110, 125, 126), (131, 130, 145, 146), (124, 123, 138, 139), (132, 131, 146, 147), (125, 124, 139, 140), (133, 132, 147, 148), (126, 125, 140, 141), (134, 133, 148, 149), (127, 126, 141, 142), (135, 134, 149, 150), (128, 127, 142, 143), (121, 256, 136), (0, 135, 150), (129, 128, 143, 144), (122, 121, 136, 137), (130, 129, 144, 145), (123, 122, 137, 138), (150, 149, 164, 165), (143, 142, 157, 158), (136, 256, 151), (0, 150, 165), (144, 143, 158, 159), (137, 136, 151, 152), (145, 144, 159, 160), (138, 137, 152, 153), (146, 145, 160, 161), (139, 138, 153, 154), (147, 146, 161, 162), (140, 139, 154, 155), (148, 147, 162, 163), (141, 140, 155, 156), (149, 148, 163, 164), (142, 141, 156, 157), (154, 153, 168, 169), (162, 161, 176, 177), (155, 154, 169, 170), (163, 162, 177, 178), (156, 155, 170, 171), (164, 163, 178, 179), (157, 156, 171, 172), (165, 164, 179, 180), (158, 157, 172, 173), (151, 256, 166), (0, 165, 180), (159, 158, 173, 174), (152, 151, 166, 167), (160, 159, 174, 175), (153, 152, 167, 168), (161, 160, 175, 176), (173, 172, 187, 188), (166, 256, 181), (0, 180, 195), (174, 173, 188, 189), (167, 166, 181, 182), (175, 174, 189, 190), (168, 167, 182, 183), (176, 175, 190, 191), (169, 168, 183, 184), (177, 176, 191, 192), (170, 169, 184, 185), (178, 177, 192, 193), (171, 170, 185, 186), (179, 178, 193, 194), (172, 171, 186, 187), (180, 179, 194, 195), (192, 191, 206, 207), (185, 184, 199, 200), (193, 192, 207, 208), (186, 185, 200, 201), (194, 193, 208, 209), (187, 186, 201, 202), (195, 194, 209, 210), (188, 187, 202, 203), (181, 256, 196), (0, 195, 210), (189, 188, 203, 204), (182, 181, 196, 197), (190, 189, 204, 205), (183, 182, 197, 198), (191, 190, 205, 206), (184, 183, 198, 199), (196, 256, 211), (0, 210, 225), (204, 203, 218, 219), (197, 196, 211, 212), (205, 204, 219, 220), (198, 197, 212, 213), (206, 205, 220, 221), (199, 198, 213, 214), (207, 206, 221, 222), (200, 199, 214, 215), (208, 207, 222, 223), (201, 200, 215, 216), (209, 208, 223, 224), (202, 201, 216, 217), (210, 209, 224, 225), (203, 202, 217, 218), (215, 214, 229, 230), (223, 222, 237, 238), (216, 215, 230, 231), (224, 223, 238, 239), (217, 216, 231, 232), (225, 224, 239, 240), (218, 217, 232, 233), (211, 256, 226), (0, 225, 240), (219, 218, 233, 234), (212, 211, 226, 227), (220, 219, 234, 235), (213, 212, 227, 228), (221, 220, 235, 236), (214, 213, 228, 229), (222, 221, 236, 237), (234, 233, 248, 249), (227, 226, 241, 242), (235, 234, 249, 250), (228, 227, 242, 243), (236, 235, 250, 251), (229, 228, 243, 244), (237, 236, 251, 252), (230, 229, 244, 245), (238, 237, 252, 253), (231, 230, 245, 246), (239, 238, 253, 254), (232, 231, 246, 247), (240, 239, 254, 255), (233, 232, 247, 248), (226, 256, 241), (0, 240, 255), (253, 252, 268, 269), (246, 245, 261, 262), (254, 253, 269, 270), (247, 246, 262, 263), (255, 254, 270, 271), (248, 247, 263, 264), (241, 256, 257), (0, 255, 271), (249, 248, 264, 265), (242, 241, 257, 258), (250, 249, 265, 266), (243, 242, 258, 259), (251, 250, 266, 267), (244, 243, 259, 260), (252, 251, 267, 268), (245, 244, 260, 261), (266, 265, 280, 281), (259, 258, 273, 274), (267, 266, 281, 282), (260, 259, 274, 275), (268, 267, 282, 283), (261, 260, 275, 276), (269, 268, 283, 284), (262, 261, 276, 277), (270, 269, 284, 285), (263, 262, 277, 278), (271, 270, 285, 286), (264, 263, 278, 279), (257, 256, 272), (0, 271, 286), (265, 264, 279, 280), (258, 257, 272, 273), (285, 284, 299, 300), (278, 277, 292, 293), (286, 285, 300, 301), (279, 278, 293, 294), (272, 256, 287), (0, 286, 301), (280, 279, 294, 295), (273, 272, 287, 288), (281, 280, 295, 296), (274, 273, 288, 289), (282, 281, 296, 297), (275, 274, 289, 290), (283, 282, 297, 298), (276, 275, 290, 291), (284, 283, 298, 299), (277, 276, 291, 292), (289, 288, 303, 304), (297, 296, 311, 312), (290, 289, 304, 305), (298, 297, 312, 313), (291, 290, 305, 306), (299, 298, 313, 314), (292, 291, 306, 307), (300, 299, 314, 315), (293, 292, 307, 308), (301, 300, 315, 316), (294, 293, 308, 309), (287, 256, 302), (0, 301, 316), (295, 294, 309, 310), (288, 287, 302, 303), (296, 295, 310, 311), (308, 307, 322, 323), (316, 315, 330, 331), (309, 308, 323, 324), (302, 256, 317), (0, 316, 331), (310, 309, 324, 325), (303, 302, 317, 318), (311, 310, 325, 326), (304, 303, 318, 319), (312, 311, 326, 327), (305, 304, 319, 320), (313, 312, 327, 328), (306, 305, 320, 321), (314, 313, 328, 329), (307, 306, 321, 322), (315, 314, 329, 330), (327, 326, 341, 342), (320, 319, 334, 335), (328, 327, 342, 343), (321, 320, 335, 336), (329, 328, 343, 344), (322, 321, 336, 337), (330, 329, 344, 345), (323, 322, 337, 338), (331, 330, 345, 346), (324, 323, 338, 339), (317, 256, 332), (0, 331, 346), (325, 324, 339, 340), (318, 317, 332, 333), (326, 325, 340, 341), (319, 318, 333, 334), (346, 345, 360, 361), (339, 338, 353, 354), (332, 256, 347), (0, 346, 361), (340, 339, 354, 355), (333, 332, 347, 348), (341, 340, 355, 356), (334, 333, 348, 349), (342, 341, 356, 357), (335, 334, 349, 350), (343, 342, 357, 358), (336, 335, 350, 351), (344, 343, 358, 359), (337, 336, 351, 352), (345, 344, 359, 360), (338, 337, 352, 353), (350, 349, 364, 365), (358, 357, 372, 373), (351, 350, 365, 366), (359, 358, 373, 374), (352, 351, 366, 367), (360, 359, 374, 375), (353, 352, 367, 368), (361, 360, 375, 376), (354, 353, 368, 369), (347, 256, 362), (0, 361, 376), (355, 354, 369, 370), (348, 347, 362, 363), (356, 355, 370, 371), (349, 348, 363, 364), (357, 356, 371, 372), (369, 368, 383, 384), (362, 256, 377), (0, 376, 391), (370, 369, 384, 385), (363, 362, 377, 378), (371, 370, 385, 386), (364, 363, 378, 379), (372, 371, 386, 387), (365, 364, 379, 380), (373, 372, 387, 388), (366, 365, 380, 381), (374, 373, 388, 389), (367, 366, 381, 382), (375, 374, 389, 390), (368, 367, 382, 383), (376, 375, 390, 391), (388, 387, 402, 403), (381, 380, 395, 396), (389, 388, 403, 404), (382, 381, 396, 397), (390, 389, 404, 405), (383, 382, 397, 398), (391, 390, 405, 406), (384, 383, 398, 399), (377, 256, 392), (0, 391, 406), (385, 384, 399, 400), (378, 377, 392, 393), (386, 385, 400, 401), (379, 378, 393, 394), (387, 386, 401, 402), (380, 379, 394, 395), (0, 406, 421), (400, 399, 414, 415), (393, 392, 407, 408), (401, 400, 415, 416), (394, 393, 408, 409), (402, 401, 416, 417), (395, 394, 409, 410), (403, 402, 417, 418), (396, 395, 410, 411), (404, 403, 418, 419), (397, 396, 411, 412), (405, 404, 419, 420), (398, 397, 412, 413), (406, 405, 420, 421), (399, 398, 413, 414), (392, 256, 407), (419, 418, 433, 434), (412, 411, 426, 427), (420, 419, 434, 435), (413, 412, 427, 428), (421, 420, 435, 436), (414, 413, 428, 429), (407, 256, 422), (0, 421, 436), (415, 414, 429, 430), (408, 407, 422, 423), (416, 415, 430, 431), (409, 408, 423, 424), (417, 416, 431, 432), (410, 409, 424, 425), (418, 417, 432, 433), (411, 410, 425, 426), (423, 422, 437, 438), (431, 430, 445, 446), (424, 423, 438, 439), (432, 431, 446, 447), (425, 424, 439, 440), (433, 432, 447, 448), (426, 425, 440, 441), (434, 433, 448, 449), (427, 426, 441, 442), (435, 434, 449, 450), (428, 427, 442, 443), (436, 435, 450, 451), (429, 428, 443, 444), (422, 256, 437), (0, 436, 451), (430, 429, 444, 445), (442, 441, 456, 457), (450, 449, 464, 465), (443, 442, 457, 458), (451, 450, 465, 466), (444, 443, 458, 459), (437, 256, 452), (0, 451, 466), (445, 444, 459, 460), (438, 437, 452, 453), (446, 445, 460, 461), (439, 438, 453, 454), (447, 446, 461, 462), (440, 439, 454, 455), (448, 447, 462, 463), (441, 440, 455, 456), (449, 448, 463, 464), (461, 460, 475, 476), (454, 453, 468, 469), (462, 461, 476, 477), (455, 454, 469, 470), (463, 462, 477, 478), (456, 455, 470, 471), (464, 463, 478, 479), (457, 456, 471, 472), (465, 464, 479, 480), (458, 457, 472, 473), (466, 465, 480, 481), (459, 458, 473, 474), (452, 256, 467), (0, 466, 481), (460, 459, 474, 475), (453, 452, 467, 468)])
me_sphere_002.polygons.foreach_set('use_smooth', [True] * 512)
me_sphere_002.materials.append(mat_material_001)
me_sphere_002.use_remesh_preserve_volume = False
me_sphere_002.use_remesh_preserve_attributes = False
me_sphere_002.use_mirror_vertex_groups = False
me_sphere_002.update()
me_sphere = bpy.data.meshes.new('Sphere')
me_sphere.from_pydata([(-0.0001664, -0.004012, -0.9644), (0.03809, 0.1914, 0.9808), (0.07526, 0.3762, 0.9239), (0.1105, 0.5474, 0.8308), (0.1425, 0.6957, 0.704), (0.1663, 0.8093, 0.5489), (0.1765, 0.8776, 0.373), (0.171, 0.8981, 0.186), (0.1549, 0.8839, -0.000511), (0.1361, 0.8537, -0.1767), (0.1184, 0.7941, -0.3318), (0.1022, 0.7153, -0.4785), (0.08626, 0.6235, -0.6159), (0.06975, 0.5151, -0.7393), (0.0516, 0.3757, -0.8411), (0.02965, 0.1946, -0.9136), (0.07473, 0.1803, 0.9808), (0.1476, 0.3551, 0.9238), (0.2173, 0.519, 0.8302), (0.2784, 0.6609, 0.7012), (0.3213, 0.7704, 0.545), (0.3362, 0.8336, 0.3716), (0.3277, 0.8553, 0.1894), (0.3051, 0.8522, 0.005395), (0.2679, 0.816, -0.1728), (0.2319, 0.7571, -0.3317), (0.1987, 0.6817, -0.4805), (0.1673, 0.5959, -0.6203), (0.1351, 0.4913, -0.7438), (0.09988, 0.3556, -0.8438), (0.0582, 0.1848, -0.9162), (0.1085, 0.1623, 0.9808), (0.2143, 0.3205, 0.9238), (0.3152, 0.4709, 0.8295), (0.3996, 0.6007, 0.6992), (0.4533, 0.6989, 0.5422), (0.4716, 0.7539, 0.3709), (0.4634, 0.7759, 0.1921), (0.4392, 0.7789, 0.01073), (0.3939, 0.7515, -0.1683), (0.3402, 0.6974, -0.3336), (0.2896, 0.6272, -0.4853), (0.2437, 0.5529, -0.6294), (0.1961, 0.4526, -0.7521), (0.1448, 0.3235, -0.8498), (0.08343, 0.165, -0.9192), (0.1381, 0.1381, 0.9808), (0.2726, 0.2732, 0.9238), (0.4003, 0.4039, 0.8297), (0.5028, 0.5159, 0.6988), (0.5656, 0.6, 0.542), (0.5884, 0.6471, 0.3725), (0.5805, 0.6666, 0.196), (0.5574, 0.6755, 0.01595), (0.5071, 0.6553, -0.1645), (0.44, 0.6113, -0.3372), (0.3735, 0.5525, -0.4947), (0.3119, 0.4844, -0.6396), (0.25, 0.3942, -0.7627), (0.1842, 0.2776, -0.8577), (0.1057, 0.14, -0.9244), (0.1623, 0.1085, 0.9808), (0.32, 0.2151, 0.9239), (0.4687, 0.3191, 0.8301), (0.5863, 0.408, 0.6999), (0.662, 0.4799, 0.5451), (0.6902, 0.521, 0.377), (0.684, 0.5389, 0.2016), (0.6523, 0.5397, 0.02119), (0.5994, 0.5243, -0.1615), (0.5257, 0.4921, -0.3409), (0.4456, 0.4473, -0.5051), (0.3703, 0.3928, -0.6531), (0.2944, 0.3153, -0.7753), (0.2159, 0.2184, -0.8681), (0.1237, 0.1095, -0.9311), (0.1803, 0.07477, 0.9808), (0.3549, 0.1483, 0.9238), (0.5177, 0.22, 0.8303), (0.6518, 0.284, 0.7025), (0.7334, 0.334, 0.5494), (0.7666, 0.3679, 0.3833), (0.762, 0.3811, 0.2089), (0.7271, 0.3773, 0.02749), (0.6736, 0.3656, -0.1588), (0.5916, 0.3404, -0.346), (0.5031, 0.3101, -0.5162), (0.4156, 0.2713, -0.6661), (0.3279, 0.2166, -0.7905), (0.2385, 0.1489, -0.8819), (0.1371, 0.07458, -0.9388), (0.1914, 0.03812, 0.9808), (0.3761, 0.07576, 0.9238), (0.5459, 0.112, 0.8301), (0.6833, 0.1441, 0.7025), (0.7773, 0.17, 0.5537), (0.8137, 0.1862, 0.3904), (0.8126, 0.1931, 0.2169), (0.7838, 0.1916, 0.03428), (0.7268, 0.1843, -0.1575), (0.6404, 0.1697, -0.3541), (0.547, 0.1539, -0.5305), (0.4498, 0.1343, -0.6832), (0.3513, 0.1085, -0.8113), (0.2524, 0.07432, -0.8985), (0.1462, 0.03695, -0.9466), (0.1951, 2.45e-05, 0.9808), (0.3829, 0.0004804, 0.9237), (0.5541, 0.001446, 0.8296), (0.692, 0.001942, 0.702), (0.7862, 0.001857, 0.5545), (0.8336, 0.001122, 0.3942), (0.8416, 0.000126, 0.2223), (0.8216, -0.0008501, 0.03909), (0.7688, -0.00175, -0.1564), (0.6771, -0.003844, -0.3614), (0.5781, -0.00452, -0.5481), (0.4731, -0.003712, -0.7064), (0.3644, -0.002529, -0.8323), (0.2593, -0.002271, -0.9145), (0.1512, -0.002058, -0.954), (0.1913, -0.03806, 0.9808), (0.3753, -0.07452, 0.9237), (0.5426, -0.1076, 0.8296), (0.6778, -0.1356, 0.7016), (0.7654, -0.1579, 0.5522), (0.8307, -0.177, 0.3941), (0.8391, -0.1873, 0.2206), (0.8249, -0.1916, 0.03849), (0.7843, -0.1891, -0.1556), (0.6988, -0.1778, -0.3689), (0.5955, -0.1624, -0.5678), (0.4834, -0.1414, -0.7322), (0.3694, -0.1132, -0.8582), (0.261, -0.07889, -0.9309), (0.1519, -0.04126, -0.9614), (0.1802, -0.07466, 0.9808), (0.3535, -0.1464, 0.9238), (0.5115, -0.2119, 0.8301), (0.6423, -0.2672, 0.7025), (0.7343, -0.3114, 0.5517), (0.792, -0.3453, 0.388), (0.8123, -0.3674, 0.2135), (0.8087, -0.3785, 0.03166), (0.7824, -0.3736, -0.1625), (0.7098, -0.3521, -0.3752), (0.5982, -0.3214, -0.5895), (0.4803, -0.28, -0.7662), (0.3627, -0.2235, -0.886), (0.2586, -0.1543, -0.9469), (0.1478, -0.07943, -0.9689), (0.1622, -0.1084, 0.9808), (0.3182, -0.2126, 0.9238), (0.4611, -0.3081, 0.8308), (0.5836, -0.3904, 0.7048), (0.6768, -0.4563, 0.5529), (0.7376, -0.5061, 0.3843), (0.7694, -0.5411, 0.2047), (0.7685, -0.5543, 0.01589), (0.7487, -0.5447, -0.1787), (0.6901, -0.5164, -0.3845), (0.5898, -0.4764, -0.6085), (0.4722, -0.4189, -0.8074), (0.3552, -0.3327, -0.9226), (0.2519, -0.2268, -0.9653), (0.138, -0.1152, -0.9768), (0.1379, -0.138, 0.9808), (0.2706, -0.2706, 0.9239), (0.3927, -0.3927, 0.8313), (0.499, -0.4991, 0.7065), (0.5852, -0.5862, 0.5549), (0.6458, -0.6516, 0.3835), (0.6742, -0.6928, 0.1991), (0.6709, -0.707, 0.007851), (0.6515, -0.6951, -0.1904), (0.6121, -0.6647, -0.4073), (0.5448, -0.6198, -0.6451), (0.4522, -0.5444, -0.8422), (0.3414, -0.4345, -0.9613), (0.2327, -0.2938, -0.9893), (0.1214, -0.1472, -0.985), (0.1084, -0.1622, 0.9808), (0.2126, -0.3182, 0.9239), (0.3086, -0.4619, 0.8315), (0.3928, -0.5878, 0.707), (0.4618, -0.6912, 0.5555), (0.5122, -0.7681, 0.3829), (0.5396, -0.8155, 0.1962), (0.5426, -0.8315, 0.002533), (0.5256, -0.8204, -0.2048), (0.4949, -0.7934, -0.4497), (0.4496, -0.742, -0.6961), (0.3802, -0.6494, -0.8819), (0.2909, -0.5211, -1.002), (0.1945, -0.3528, -1.021), (0.09805, -0.174, -0.9932), (0.07466, -0.1802, 0.9808), (0.1464, -0.3536, 0.9239), (0.2126, -0.5133, 0.8315), (0.2706, -0.6533, 0.7071), (0.3182, -0.7682, 0.5556), (0.3535, -0.8536, 0.3827), (0.375, -0.9061, 0.1952), (0.3808, -0.9242, -0.000556), (0.3719, -0.9147, -0.2185), (0.3499, -0.8939, -0.4955), (0.316, -0.8368, -0.7481), (0.2695, -0.7356, -0.9385), (0.2094, -0.5915, -1.052), (0.1401, -0.3998, -1.053), (0.06897, -0.1942, -1.0), (0.03806, -0.1913, 0.9808), (0.07466, -0.3753, 0.9239), (0.1084, -0.5449, 0.8315), (0.1379, -0.6935, 0.7071), (0.1622, -0.8155, 0.5556), (0.1802, -0.9061, 0.3827), (0.1913, -0.9619, 0.1951), (0.1951, -0.9812, -0.001207), (0.1913, -0.9736, -0.2278), (0.1801, -0.9591, -0.5316), (0.1622, -0.9073, -0.8137), (0.1379, -0.7967, -0.9972), (0.1083, -0.6404, -1.1), (0.07339, -0.431, -1.079), (0.03564, -0.2067, -1.005), (-7.212e-09, -0.1951, 0.9808), (4.122e-08, -0.3827, 0.9239), (2.632e-08, -0.5556, 0.8315), (-2.584e-08, -0.7071, 0.7071), (-8.544e-08, -0.8315, 0.5556), (6.357e-08, -0.9239, 0.3827), (-8.544e-08, -0.9808, 0.1951), (-1.003e-07, -1.0, -0.000948), (-8.544e-08, -0.9935, -0.2309), (6.357e-08, -0.9839, -0.5515), (-8.544e-08, -0.933, -0.8412), (-2.584e-08, -0.8174, -1.017), (-1.094e-08, -0.6569, -1.116), (-6.251e-09, -0.4421, -1.09), (-3.463e-06, -0.211, -1.007), (-0.03806, -0.1913, 0.9808), (-0.07466, -0.3753, 0.9239), (-0.1084, -0.5449, 0.8315), (-0.1379, -0.6935, 0.7071), (-0.1622, -0.8155, 0.5556), (-0.1802, -0.9061, 0.3827), (-0.1913, -0.9619, 0.1951), (-0.1951, -0.9812, -0.001207), (-0.1913, -0.9736, -0.2278), (-0.1801, -0.9591, -0.5316), (-0.1622, -0.9073, -0.8137), (-0.1379, -0.7967, -0.9972), (-0.1083, -0.6404, -1.1), (-0.07339, -0.431, -1.079), (-0.03565, -0.2067, -1.005), (-1.247e-07, -6.269e-07, 1.0), (-0.07466, -0.1802, 0.9808), (-0.1464, -0.3536, 0.9239), (-0.2126, -0.5133, 0.8315), (-0.2706, -0.6533, 0.7071), (-0.3182, -0.7682, 0.5556), (-0.3535, -0.8536, 0.3827), (-0.375, -0.9061, 0.1952), (-0.3808, -0.9242, -0.000556), (-0.3719, -0.9147, -0.2185), (-0.3499, -0.8939, -0.4955), (-0.316, -0.8368, -0.7481), (-0.2695, -0.7356, -0.9385), (-0.2094, -0.5915, -1.052), (-0.1401, -0.3999, -1.053), (-0.06899, -0.1942, -1.0), (-0.1084, -0.1622, 0.9808), (-0.2126, -0.3182, 0.9239), (-0.3086, -0.4619, 0.8315), (-0.3928, -0.5878, 0.707), (-0.4618, -0.6912, 0.5555), (-0.5122, -0.7681, 0.3829), (-0.5396, -0.8155, 0.1962), (-0.5426, -0.8315, 0.002533), (-0.5256, -0.8204, -0.2048), (-0.4949, -0.7934, -0.4497), (-0.4496, -0.742, -0.6961), (-0.3802, -0.6494, -0.8819), (-0.2909, -0.5211, -1.002), (-0.1946, -0.3528, -1.021), (-0.09809, -0.174, -0.9932), (-0.1379, -0.138, 0.9808), (-0.2706, -0.2706, 0.9239), (-0.3927, -0.3927, 0.8313), (-0.4991, -0.4992, 0.7065), (-0.5855, -0.5863, 0.555), (-0.6463, -0.6518, 0.3835), (-0.6743, -0.6928, 0.1991), (-0.6709, -0.707, 0.007851), (-0.6515, -0.6951, -0.1904), (-0.6121, -0.6647, -0.4073), (-0.5448, -0.6198, -0.6451), (-0.4522, -0.5445, -0.8423), (-0.3414, -0.4346, -0.9614), (-0.2327, -0.2938, -0.9893), (-0.1215, -0.1473, -0.985), (-0.1622, -0.1084, 0.9808), (-0.3182, -0.2126, 0.9238), (-0.4612, -0.3081, 0.8308), (-0.5843, -0.3906, 0.7051), (-0.6801, -0.457, 0.5536), (-0.7426, -0.5075, 0.3849), (-0.7701, -0.5412, 0.2049), (-0.7687, -0.5544, 0.01598), (-0.7487, -0.5447, -0.1787), (-0.6902, -0.5164, -0.3844), (-0.5899, -0.4766, -0.6088), (-0.4722, -0.4191, -0.808), (-0.3551, -0.3328, -0.9231), (-0.2518, -0.2267, -0.9653), (-0.1382, -0.1153, -0.9768), (-0.1802, -0.07466, 0.9808), (-0.3535, -0.1464, 0.9238), (-0.5116, -0.2119, 0.8301), (-0.6439, -0.2671, 0.703), (-0.7363, -0.3096, 0.5523), (-0.8014, -0.3462, 0.39), (-0.8174, -0.3676, 0.2157), (-0.8108, -0.3787, 0.03258), (-0.7828, -0.3737, -0.1624), (-0.7098, -0.3521, -0.3754), (-0.5997, -0.3214, -0.5916), (-0.4822, -0.2797, -0.768), (-0.3626, -0.2232, -0.8865), (-0.258, -0.1545, -0.9484), (-0.1481, -0.07949, -0.9691), (-0.1913, -0.03806, 0.9808), (-0.3753, -0.07451, 0.9237), (-0.5426, -0.1076, 0.8296), (-0.6789, -0.1349, 0.7018), (-0.773, -0.1562, 0.5535), (-0.826, -0.1734, 0.3937), (-0.841, -0.1842, 0.2221), (-0.8289, -0.1901, 0.03934), (-0.7852, -0.1885, -0.1552), (-0.7002, -0.177, -0.3696), (-0.5986, -0.1606, -0.5716), (-0.4867, -0.1395, -0.7369), (-0.3688, -0.112, -0.8581), (-0.2606, -0.07852, -0.9319), (-0.1522, -0.04122, -0.9616), (-0.1951, 2.452e-05, 0.9808), (-0.3829, 0.0004807, 0.9237), (-0.5541, 0.001494, 0.8296), (-0.6918, 0.002851, 0.7018), (-0.7842, 0.00431, 0.5538), (-0.8276, 0.005178, 0.3922), (-0.8475, 0.00372, 0.2232), (-0.8228, 0.001869, 0.03925), (-0.7673, 0.0002693, -0.156), (-0.677, -0.0001143, -0.3614), (-0.5775, 0.0006407, -0.5511), (-0.4721, 0.0003959, -0.7097), (-0.3639, -0.0005339, -0.8324), (-0.2596, -0.001528, -0.9171), (-0.1515, -0.001916, -0.9545), (-0.1914, 0.03812, 0.9808), (-0.3761, 0.07576, 0.9238), (-0.5459, 0.112, 0.83), (-0.6846, 0.1449, 0.7024), (-0.7735, 0.1718, 0.5526), (-0.812, 0.1908, 0.3892), (-0.8171, 0.1996, 0.2167), (-0.7872, 0.1976, 0.03433), (-0.7274, 0.1883, -0.1568), (-0.6402, 0.1748, -0.3511), (-0.5461, 0.1617, -0.5308), (-0.4471, 0.1402, -0.6842), (-0.349, 0.1108, -0.8091), (-0.2525, 0.07526, -0.8983), (-0.1465, 0.03721, -0.9468), (-0.1803, 0.07477, 0.9808), (-0.3549, 0.1483, 0.9238), (-0.5177, 0.22, 0.8303), (-0.6519, 0.2845, 0.7025), (-0.7332, 0.3373, 0.5495), (-0.764, 0.3739, 0.3825), (-0.7708, 0.3932, 0.2089), (-0.7327, 0.3883, 0.02613), (-0.6735, 0.3699, -0.1603), (-0.594, 0.346, -0.3452), (-0.5054, 0.3187, -0.5155), (-0.4161, 0.2783, -0.6652), (-0.328, 0.2207, -0.7887), (-0.2388, 0.1505, -0.8808), (-0.1377, 0.07518, -0.9397), (-0.1623, 0.1085, 0.9808), (-0.32, 0.2151, 0.9239), (-0.4686, 0.3191, 0.8301), (-0.5889, 0.4105, 0.7009), (-0.6601, 0.484, 0.5453), (-0.6864, 0.5285, 0.3769), (-0.682, 0.5479, 0.2008), (-0.6506, 0.5481, 0.01945), (-0.5986, 0.5308, -0.1631), (-0.5269, 0.4993, -0.3412), (-0.4487, 0.459, -0.5059), (-0.3719, 0.4007, -0.6516), (-0.296, 0.3213, -0.7738), (-0.2171, 0.2213, -0.8671), (-0.1241, 0.1102, -0.9312), (-0.1381, 0.1381, 0.9808), (-0.2726, 0.2732, 0.9238), (-0.4004, 0.4039, 0.8297), (-0.5024, 0.5167, 0.699), (-0.5626, 0.6034, 0.5424), (-0.5819, 0.6518, 0.3724), (-0.5721, 0.67, 0.1948), (-0.551, 0.6791, 0.01438), (-0.5035, 0.6604, -0.1664), (-0.4393, 0.6204, -0.3391), (-0.3739, 0.5635, -0.496), (-0.3122, 0.4933, -0.6391), (-0.2505, 0.4012, -0.7616), (-0.1844, 0.2817, -0.8568), (-0.1067, 0.1417, -0.9251), (-0.1085, 0.1623, 0.9808), (-0.2143, 0.3205, 0.9238), (-0.3154, 0.4712, 0.8297), (-0.3958, 0.5982, 0.698), (-0.4491, 0.6996, 0.5421), (-0.4634, 0.7527, 0.3699), (-0.4536, 0.773, 0.1904), (-0.431, 0.7761, 0.008916), (-0.3898, 0.7546, -0.1705), (-0.3375, 0.7051, -0.336), (-0.2873, 0.6351, -0.4864), (-0.2416, 0.5596, -0.6291), (-0.1945, 0.458, -0.7513), (-0.1437, 0.3273, -0.8495), (-0.08314, 0.1659, -0.9191), (-0.07473, 0.1803, 0.9808), (-0.1476, 0.3551, 0.9238), (-0.2173, 0.519, 0.8302), (-0.2768, 0.6598, 0.7006), (-0.3169, 0.7685, 0.5442), (-0.3287, 0.8286, 0.3698), (-0.32, 0.8493, 0.1874), (-0.2981, 0.844, 0.003906), (-0.2647, 0.8175, -0.1745), (-0.2278, 0.7589, -0.3325), (-0.1943, 0.683, -0.4799), (-0.163, 0.5968, -0.6189), (-0.1317, 0.4933, -0.7428), (-0.09758, 0.3573, -0.8434), (-0.05678, 0.1834, -0.915), (-0.03809, 0.1914, 0.9808), (-0.07526, 0.3762, 0.9239), (-0.1105, 0.5473, 0.8308), (-0.1415, 0.6937, 0.7032), (-0.1638, 0.8068, 0.5481), (-0.1712, 0.8718, 0.3715), (-0.1663, 0.8923, 0.1848), (-0.1517, 0.8806, -0.001326), (-0.1323, 0.8466, -0.1751), (-0.1135, 0.7859, -0.3286), (-0.09671, 0.7073, -0.4747), (-0.08086, 0.6161, -0.6119), (-0.06563, 0.5141, -0.7379), (-0.04867, 0.3736, -0.8393), (-0.02854, 0.1931, -0.912), (3.756e-08, 0.1951, 0.9808), (7.909e-08, 0.3833, 0.9239), (1.178e-06, 0.5569, 0.8311), (5.87e-05, 0.7071, 0.7053), (0.0003705, 0.8251, 0.5516), (0.0009998, 0.896, 0.3742), (0.0009286, 0.9123, 0.1832), (0.0009741, 0.8946, -0.003876), (0.00159, 0.8653, -0.1784), (0.002083, 0.8125, -0.3349), (0.002516, 0.7301, -0.4794), (0.002495, 0.6352, -0.6153), (0.001936, 0.5252, -0.7385), (0.001182, 0.384, -0.8407), (0.0002605, 0.199, -0.9134)], [], [(468, 467, 1, 2), (476, 475, 9, 10), (469, 468, 2, 3), (477, 476, 10, 11), (470, 469, 3, 4), (478, 477, 11, 12), (471, 470, 4, 5), (479, 478, 12, 13), (472, 471, 5, 6), (480, 479, 13, 14), (473, 472, 6, 7), (481, 480, 14, 15), (474, 473, 7, 8), (467, 256, 1), (0, 481, 15), (475, 474, 8, 9), (1, 256, 16), (0, 15, 30), (9, 8, 23, 24), (2, 1, 16, 17), (10, 9, 24, 25), (3, 2, 17, 18), (11, 10, 25, 26), (4, 3, 18, 19), (12, 11, 26, 27), (5, 4, 19, 20), (13, 12, 27, 28), (6, 5, 20, 21), (14, 13, 28, 29), (7, 6, 21, 22), (15, 14, 29, 30), (8, 7, 22, 23), (20, 19, 34, 35), (28, 27, 42, 43), (21, 20, 35, 36), (29, 28, 43, 44), (22, 21, 36, 37), (30, 29, 44, 45), (23, 22, 37, 38), (16, 256, 31), (0, 30, 45), (24, 23, 38, 39), (17, 16, 31, 32), (25, 24, 39, 40), (18, 17, 32, 33), (26, 25, 40, 41), (19, 18, 33, 34), (27, 26, 41, 42), (39, 38, 53, 54), (32, 31, 46, 47), (40, 39, 54, 55), (33, 32, 47, 48), (41, 40, 55, 56), (34, 33, 48, 49), (42, 41, 56, 57), (35, 34, 49, 50), (43, 42, 57, 58), (36, 35, 50, 51), (44, 43, 58, 59), (37, 36, 51, 52), (45, 44, 59, 60), (38, 37, 52, 53), (31, 256, 46), (0, 45, 60), (58, 57, 72, 73), (51, 50, 65, 66), (59, 58, 73, 74), (52, 51, 66, 67), (60, 59, 74, 75), (53, 52, 67, 68), (46, 256, 61), (0, 60, 75), (54, 53, 68, 69), (47, 46, 61, 62), (55, 54, 69, 70), (48, 47, 62, 63), (56, 55, 70, 71), (49, 48, 63, 64), (57, 56, 71, 72), (50, 49, 64, 65), (62, 61, 76, 77), (70, 69, 84, 85), (63, 62, 77, 78), (71, 70, 85, 86), (64, 63, 78, 79), (72, 71, 86, 87), (65, 64, 79, 80), (73, 72, 87, 88), (66, 65, 80, 81), (74, 73, 88, 89), (67, 66, 81, 82), (75, 74, 89, 90), (68, 67, 82, 83), (61, 256, 76), (0, 75, 90), (69, 68, 83, 84), (81, 80, 95, 96), (89, 88, 103, 104), (82, 81, 96, 97), (90, 89, 104, 105), (83, 82, 97, 98), (76, 256, 91), (0, 90, 105), (84, 83, 98, 99), (77, 76, 91, 92), (85, 84, 99, 100), (78, 77, 92, 93), (86, 85, 100, 101), (79, 78, 93, 94), (87, 86, 101, 102), (80, 79, 94, 95), (88, 87, 102, 103), (100, 99, 114, 115), (93, 92, 107, 108), (101, 100, 115, 116), (94, 93, 108, 109), (102, 101, 116, 117), (95, 94, 109, 110), (103, 102, 117, 118), (96, 95, 110, 111), (104, 103, 118, 119), (97, 96, 111, 112), (105, 104, 119, 120), (98, 97, 112, 113), (91, 256, 106), (0, 105, 120), (99, 98, 113, 114), (92, 91, 106, 107), (119, 118, 133, 134), (112, 111, 126, 127), (120, 119, 134, 135), (113, 112, 127, 128), (106, 256, 121), (0, 120, 135), (114, 113, 128, 129), (107, 106, 121, 122), (115, 114, 129, 130), (108, 107, 122, 123), (116, 115, 130, 131), (109, 108, 123, 124), (117, 116, 131, 132), (110, 109, 124, 125), (118, 117, 132, 133), (111, 110, 125, 126), (131, 130, 145, 146), (124, 123, 138, 139), (132, 131, 146, 147), (125, 124, 139, 140), (133, 132, 147, 148), (126, 125, 140, 141), (134, 133, 148, 149), (127, 126, 141, 142), (135, 134, 149, 150), (128, 127, 142, 143), (121, 256, 136), (0, 135, 150), (129, 128, 143, 144), (122, 121, 136, 137), (130, 129, 144, 145), (123, 122, 137, 138), (150, 149, 164, 165), (143, 142, 157, 158), (136, 256, 151), (0, 150, 165), (144, 143, 158, 159), (137, 136, 151, 152), (145, 144, 159, 160), (138, 137, 152, 153), (146, 145, 160, 161), (139, 138, 153, 154), (147, 146, 161, 162), (140, 139, 154, 155), (148, 147, 162, 163), (141, 140, 155, 156), (149, 148, 163, 164), (142, 141, 156, 157), (154, 153, 168, 169), (162, 161, 176, 177), (155, 154, 169, 170), (163, 162, 177, 178), (156, 155, 170, 171), (164, 163, 178, 179), (157, 156, 171, 172), (165, 164, 179, 180), (158, 157, 172, 173), (151, 256, 166), (0, 165, 180), (159, 158, 173, 174), (152, 151, 166, 167), (160, 159, 174, 175), (153, 152, 167, 168), (161, 160, 175, 176), (173, 172, 187, 188), (166, 256, 181), (0, 180, 195), (174, 173, 188, 189), (167, 166, 181, 182), (175, 174, 189, 190), (168, 167, 182, 183), (176, 175, 190, 191), (169, 168, 183, 184), (177, 176, 191, 192), (170, 169, 184, 185), (178, 177, 192, 193), (171, 170, 185, 186), (179, 178, 193, 194), (172, 171, 186, 187), (180, 179, 194, 195), (192, 191, 206, 207), (185, 184, 199, 200), (193, 192, 207, 208), (186, 185, 200, 201), (194, 193, 208, 209), (187, 186, 201, 202), (195, 194, 209, 210), (188, 187, 202, 203), (181, 256, 196), (0, 195, 210), (189, 188, 203, 204), (182, 181, 196, 197), (190, 189, 204, 205), (183, 182, 197, 198), (191, 190, 205, 206), (184, 183, 198, 199), (196, 256, 211), (0, 210, 225), (204, 203, 218, 219), (197, 196, 211, 212), (205, 204, 219, 220), (198, 197, 212, 213), (206, 205, 220, 221), (199, 198, 213, 214), (207, 206, 221, 222), (200, 199, 214, 215), (208, 207, 222, 223), (201, 200, 215, 216), (209, 208, 223, 224), (202, 201, 216, 217), (210, 209, 224, 225), (203, 202, 217, 218), (215, 214, 229, 230), (223, 222, 237, 238), (216, 215, 230, 231), (224, 223, 238, 239), (217, 216, 231, 232), (225, 224, 239, 240), (218, 217, 232, 233), (211, 256, 226), (0, 225, 240), (219, 218, 233, 234), (212, 211, 226, 227), (220, 219, 234, 235), (213, 212, 227, 228), (221, 220, 235, 236), (214, 213, 228, 229), (222, 221, 236, 237), (234, 233, 248, 249), (227, 226, 241, 242), (235, 234, 249, 250), (228, 227, 242, 243), (236, 235, 250, 251), (229, 228, 243, 244), (237, 236, 251, 252), (230, 229, 244, 245), (238, 237, 252, 253), (231, 230, 245, 246), (239, 238, 253, 254), (232, 231, 246, 247), (240, 239, 254, 255), (233, 232, 247, 248), (226, 256, 241), (0, 240, 255), (253, 252, 268, 269), (246, 245, 261, 262), (254, 253, 269, 270), (247, 246, 262, 263), (255, 254, 270, 271), (248, 247, 263, 264), (241, 256, 257), (0, 255, 271), (249, 248, 264, 265), (242, 241, 257, 258), (250, 249, 265, 266), (243, 242, 258, 259), (251, 250, 266, 267), (244, 243, 259, 260), (252, 251, 267, 268), (245, 244, 260, 261), (266, 265, 280, 281), (259, 258, 273, 274), (267, 266, 281, 282), (260, 259, 274, 275), (268, 267, 282, 283), (261, 260, 275, 276), (269, 268, 283, 284), (262, 261, 276, 277), (270, 269, 284, 285), (263, 262, 277, 278), (271, 270, 285, 286), (264, 263, 278, 279), (257, 256, 272), (0, 271, 286), (265, 264, 279, 280), (258, 257, 272, 273), (285, 284, 299, 300), (278, 277, 292, 293), (286, 285, 300, 301), (279, 278, 293, 294), (272, 256, 287), (0, 286, 301), (280, 279, 294, 295), (273, 272, 287, 288), (281, 280, 295, 296), (274, 273, 288, 289), (282, 281, 296, 297), (275, 274, 289, 290), (283, 282, 297, 298), (276, 275, 290, 291), (284, 283, 298, 299), (277, 276, 291, 292), (289, 288, 303, 304), (297, 296, 311, 312), (290, 289, 304, 305), (298, 297, 312, 313), (291, 290, 305, 306), (299, 298, 313, 314), (292, 291, 306, 307), (300, 299, 314, 315), (293, 292, 307, 308), (301, 300, 315, 316), (294, 293, 308, 309), (287, 256, 302), (0, 301, 316), (295, 294, 309, 310), (288, 287, 302, 303), (296, 295, 310, 311), (308, 307, 322, 323), (316, 315, 330, 331), (309, 308, 323, 324), (302, 256, 317), (0, 316, 331), (310, 309, 324, 325), (303, 302, 317, 318), (311, 310, 325, 326), (304, 303, 318, 319), (312, 311, 326, 327), (305, 304, 319, 320), (313, 312, 327, 328), (306, 305, 320, 321), (314, 313, 328, 329), (307, 306, 321, 322), (315, 314, 329, 330), (327, 326, 341, 342), (320, 319, 334, 335), (328, 327, 342, 343), (321, 320, 335, 336), (329, 328, 343, 344), (322, 321, 336, 337), (330, 329, 344, 345), (323, 322, 337, 338), (331, 330, 345, 346), (324, 323, 338, 339), (317, 256, 332), (0, 331, 346), (325, 324, 339, 340), (318, 317, 332, 333), (326, 325, 340, 341), (319, 318, 333, 334), (346, 345, 360, 361), (339, 338, 353, 354), (332, 256, 347), (0, 346, 361), (340, 339, 354, 355), (333, 332, 347, 348), (341, 340, 355, 356), (334, 333, 348, 349), (342, 341, 356, 357), (335, 334, 349, 350), (343, 342, 357, 358), (336, 335, 350, 351), (344, 343, 358, 359), (337, 336, 351, 352), (345, 344, 359, 360), (338, 337, 352, 353), (350, 349, 364, 365), (358, 357, 372, 373), (351, 350, 365, 366), (359, 358, 373, 374), (352, 351, 366, 367), (360, 359, 374, 375), (353, 352, 367, 368), (361, 360, 375, 376), (354, 353, 368, 369), (347, 256, 362), (0, 361, 376), (355, 354, 369, 370), (348, 347, 362, 363), (356, 355, 370, 371), (349, 348, 363, 364), (357, 356, 371, 372), (369, 368, 383, 384), (362, 256, 377), (0, 376, 391), (370, 369, 384, 385), (363, 362, 377, 378), (371, 370, 385, 386), (364, 363, 378, 379), (372, 371, 386, 387), (365, 364, 379, 380), (373, 372, 387, 388), (366, 365, 380, 381), (374, 373, 388, 389), (367, 366, 381, 382), (375, 374, 389, 390), (368, 367, 382, 383), (376, 375, 390, 391), (388, 387, 402, 403), (381, 380, 395, 396), (389, 388, 403, 404), (382, 381, 396, 397), (390, 389, 404, 405), (383, 382, 397, 398), (391, 390, 405, 406), (384, 383, 398, 399), (377, 256, 392), (0, 391, 406), (385, 384, 399, 400), (378, 377, 392, 393), (386, 385, 400, 401), (379, 378, 393, 394), (387, 386, 401, 402), (380, 379, 394, 395), (0, 406, 421), (400, 399, 414, 415), (393, 392, 407, 408), (401, 400, 415, 416), (394, 393, 408, 409), (402, 401, 416, 417), (395, 394, 409, 410), (403, 402, 417, 418), (396, 395, 410, 411), (404, 403, 418, 419), (397, 396, 411, 412), (405, 404, 419, 420), (398, 397, 412, 413), (406, 405, 420, 421), (399, 398, 413, 414), (392, 256, 407), (419, 418, 433, 434), (412, 411, 426, 427), (420, 419, 434, 435), (413, 412, 427, 428), (421, 420, 435, 436), (414, 413, 428, 429), (407, 256, 422), (0, 421, 436), (415, 414, 429, 430), (408, 407, 422, 423), (416, 415, 430, 431), (409, 408, 423, 424), (417, 416, 431, 432), (410, 409, 424, 425), (418, 417, 432, 433), (411, 410, 425, 426), (423, 422, 437, 438), (431, 430, 445, 446), (424, 423, 438, 439), (432, 431, 446, 447), (425, 424, 439, 440), (433, 432, 447, 448), (426, 425, 440, 441), (434, 433, 448, 449), (427, 426, 441, 442), (435, 434, 449, 450), (428, 427, 442, 443), (436, 435, 450, 451), (429, 428, 443, 444), (422, 256, 437), (0, 436, 451), (430, 429, 444, 445), (442, 441, 456, 457), (450, 449, 464, 465), (443, 442, 457, 458), (451, 450, 465, 466), (444, 443, 458, 459), (437, 256, 452), (0, 451, 466), (445, 444, 459, 460), (438, 437, 452, 453), (446, 445, 460, 461), (439, 438, 453, 454), (447, 446, 461, 462), (440, 439, 454, 455), (448, 447, 462, 463), (441, 440, 455, 456), (449, 448, 463, 464), (461, 460, 475, 476), (454, 453, 468, 469), (462, 461, 476, 477), (455, 454, 469, 470), (463, 462, 477, 478), (456, 455, 470, 471), (464, 463, 478, 479), (457, 456, 471, 472), (465, 464, 479, 480), (458, 457, 472, 473), (466, 465, 480, 481), (459, 458, 473, 474), (452, 256, 467), (0, 466, 481), (460, 459, 474, 475), (453, 452, 467, 468)])
me_sphere.polygons.foreach_set('use_smooth', [True] * 512)
me_sphere.materials.append(mat_material_001)
me_sphere.use_remesh_preserve_volume = False
me_sphere.use_remesh_preserve_attributes = False
me_sphere.use_mirror_vertex_groups = False
me_sphere.update()

# ---- objects
ob_sphere_003 = bpy.data.objects.new('Sphere.003', me_sphere_004)
ob_sphere_002 = bpy.data.objects.new('Sphere.002', me_sphere_003)
ob_sphere_001 = bpy.data.objects.new('Sphere.001', me_sphere_002)
ob_sphere = bpy.data.objects.new('Sphere', me_sphere)

# ---- transforms, parenting, visibility, modifiers, constraints
ob_sphere_003.location = (6.613, 0.0, 0.0)
ob_sphere_003.lineart.crease_threshold = 0.0
ob_sphere_002.location = (4.292, 0.0, 0.0)
ob_sphere_002.lineart.crease_threshold = 0.0
ob_sphere_001.location = (2.06, 0.0, 0.0)
ob_sphere_001.lineart.crease_threshold = 0.0
ob_sphere.location = (0.0, 0.0, 0.0)
ob_sphere.lineart.crease_threshold = 0.0

# ---- collection membership
col_collection_1.objects.link(ob_sphere_003)
col_collection_1.objects.link(ob_sphere_002)
col_collection_1.objects.link(ob_sphere_001)
col_collection_1.objects.link(ob_sphere)

# ---- scene / render settings (as saved in the file)
scene.frame_start = 1; scene.frame_end = 250; scene.frame_set(1)
scene.render.engine = 'CYCLES'
scene.render.resolution_percentage = 50
scene.render.dither_intensity = 0.0
scene.cycles.use_denoising = False
scene.cycles.samples = 1
scene.cycles.sampling_pattern = 'TABULATED_SOBOL'
scene.cycles.use_adaptive_sampling = False
scene.cycles.use_light_tree = False
scene.cycles.blur_glossy = 0.0
scene.cycles.sample_clamp_indirect = 0.0
scene.view_settings.view_transform = 'Standard'
bpy.context.view_layer.update()

# ---- added for rendering (the .blend has no active camera and no usable light): camera, sun
cam_auto = bpy.data.cameras.new('AutoCamera')
cam_auto.lens = 50.0
cam_auto.sensor_width = 36.0
cam_auto.clip_end = 1000.0
ob_auto_camera = bpy.data.objects.new('AutoCamera', cam_auto)
scene.collection.objects.link(ob_auto_camera)
ob_auto_camera.location = (11.4049, -9.75588, 6.39413)
ob_auto_camera.rotation_euler = (1.09748, -7.21219e-08, 0.694738)
scene.camera = ob_auto_camera
light_auto_sun = bpy.data.lights.new('AutoSun', 'SUN')
light_auto_sun.energy = 3.0
light_auto_sun.angle = 0.0523599
ob_auto_sun = bpy.data.objects.new('AutoSun', light_auto_sun)
scene.collection.objects.link(ob_auto_sun)
ob_auto_sun.rotation_euler = (0.872665, 0.174533, 0.523599)
bpy.context.view_layer.update()
